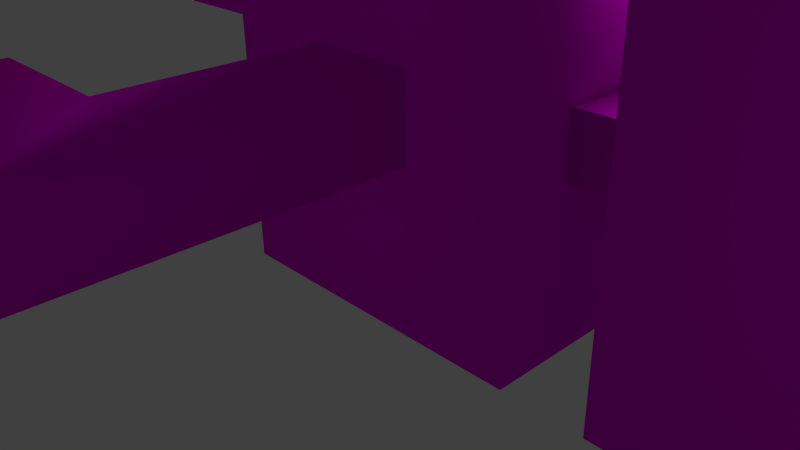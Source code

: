 # Source: 1_StartingArea.blend  (saved by Blender 2.74.0; exported with 4.5.12 LTS)
import bpy
from mathutils import Matrix  # noqa: F401  (used for matrix-valued properties, if any)

bpy.ops.wm.read_factory_settings(use_empty=True)
scene = bpy.context.scene
scene.name = 'Scene'

# ---- collections
col_collection_1 = bpy.data.collections.new('Collection 1'); scene.collection.children.link(col_collection_1)

# ---- images (referenced by path relative to the original .blend; pixels are not part of the script)
import os
ASSET_DIR = os.environ.get("B2B_ASSET_DIR", "")  # directory of the original .blend (textures are referenced by path, not embedded)
HERE = os.path.dirname(os.path.abspath(__file__))  # packed textures are extracted next to this script under _unpacked/

def load_image(name, relpath, width, height, colorspace="sRGB"):
    """Load a texture the original file referenced (path relative to the .blend, or extracted next to this script)."""
    p = next((c for c in (os.path.join(HERE, relpath), os.path.join(ASSET_DIR, relpath)) if relpath and os.path.exists(c)), "")
    if p:
        img = bpy.data.images.load(p, check_existing=True)
        img.name = name
    else:  # same state as the original file: an image datablock whose file is absent (Cycles renders it pink)
        img = bpy.data.images.new(name, width, height)
        img.source = "FILE"
        img.filepath = "//" + (relpath or name)
    img.colorspace_settings.name = colorspace
    return img
img_1_startingarea_storageroomsfloor_render_png = load_image('1_StartingArea_StorageRoomsFloor_Render.png', 'Rendered/1_StartingArea_StorageRoomsFloor_Render.png', 1024, 1024, 'sRGB')
img_1_startingarea_storagebay1walls_png = load_image('1_StartingArea_StorageBay1Walls.png', 'Rendered/1_StartingArea_StorageBay1Walls_Render.png', 1024, 1024, 'sRGB')
img_1_startingarea_storagebayshelf_render_png = load_image('1_StartingArea_StorageBayShelf_Render.png', 'Rendered/1_StartingArea_StorageBayShelf_Render.png', 1024, 1024, 'sRGB')
img_1_startingarea_storagebayceilingpart1_render_png = load_image('1_StartingArea_StorageBayCeilingPart1_Render.png', 'Rendered/1_StartingArea_StorageBayCeilingPart1_Render.png', 1024, 1024, 'sRGB')
img_1_startingarea_storagebay2_6walls_render_png = load_image('1_StartingArea_StorageBay2_6Walls_Render.png', 'Rendered/1_StartingArea_StorageBay2_6Walls_Render.png', 1024, 1024, 'sRGB')
img_1_startingarea_storagehallwayfloor_render_png = load_image('1_StartingArea_StorageHallwayFloor_Render.png', 'Rendered/1_StartingArea_StorageHallwayFloor_Render.png', 1024, 1024, 'sRGB')
img_1_startingarea_storagehallwaywalls_render_png = load_image('1_StartingArea_StorageHallwayWalls_Render.png', 'Rendered/1_StartingArea_StorageHallwayWalls_Render.png', 1024, 1024, 'sRGB')
img_1_startingarea_storagehallwayceiling_render_png = load_image('1_StartingArea_StorageHallwayCeiling_Render.png', 'Rendered/1_StartingArea_StorageHallwayCeiling_Render.png', 1024, 1024, 'sRGB')

# ---- materials (node trees are filled in below, after node groups)
mat_storagebayfloors = bpy.data.materials.new('StorageBayFloors')
mat_storagebayfloors.alpha_threshold = 0.0
mat_storagebayfloors.roughness = 0.5
mat_storagebay1walls = bpy.data.materials.new('StorageBay1Walls')
mat_storagebay1walls.alpha_threshold = 0.0
mat_storagebay1walls.roughness = 0.5
mat_storagebayshelf = bpy.data.materials.new('StorageBayShelf')
mat_storagebayshelf.alpha_threshold = 0.0
mat_storagebayshelf.roughness = 0.5
mat_storagebayceilingpart1 = bpy.data.materials.new('StorageBayCeilingPart1')
mat_storagebayceilingpart1.alpha_threshold = 0.0
mat_storagebayceilingpart1.roughness = 0.5
mat_storagebay2_6walls = bpy.data.materials.new('StorageBay2_6Walls')
mat_storagebay2_6walls.alpha_threshold = 0.0
mat_storagebay2_6walls.roughness = 0.5
mat_storagehallwayfloors = bpy.data.materials.new('StorageHallwayFloors')
mat_storagehallwayfloors.alpha_threshold = 0.0
mat_storagehallwayfloors.roughness = 0.5
mat_storagehallwaywalls = bpy.data.materials.new('StorageHallwayWalls')
mat_storagehallwaywalls.alpha_threshold = 0.0
mat_storagehallwaywalls.roughness = 0.5
mat_storagehallwayceiling = bpy.data.materials.new('StorageHallwayCeiling')
mat_storagehallwayceiling.alpha_threshold = 0.0
mat_storagehallwayceiling.roughness = 0.5
mat_storagehallwayceilingsides = bpy.data.materials.new('StorageHallwayCeilingSides')
mat_storagehallwayceilingsides.alpha_threshold = 0.0
mat_storagehallwayceilingsides.roughness = 0.5
mat_storagebaydoor1edges = bpy.data.materials.new('StorageBayDoor1Edges')
mat_storagebaydoor1edges.alpha_threshold = 0.0
mat_storagebaydoor1edges.roughness = 0.5
mat_storagebaydoor2edges = bpy.data.materials.new('StorageBayDoor2Edges')
mat_storagebaydoor2edges.alpha_threshold = 0.0
mat_storagebaydoor2edges.roughness = 0.5
mat_storagebaydoor3edges = bpy.data.materials.new('StorageBayDoor3Edges')
mat_storagebaydoor3edges.alpha_threshold = 0.0
mat_storagebaydoor3edges.roughness = 0.5
mat_storagebaydoor4edges = bpy.data.materials.new('StorageBayDoor4Edges')
mat_storagebaydoor4edges.alpha_threshold = 0.0
mat_storagebaydoor4edges.roughness = 0.5
mat_storagebaydoor5edges = bpy.data.materials.new('StorageBayDoor5Edges')
mat_storagebaydoor5edges.alpha_threshold = 0.0
mat_storagebaydoor5edges.roughness = 0.5
mat_storagebaydoor6edges = bpy.data.materials.new('StorageBayDoor6Edges')
mat_storagebaydoor6edges.alpha_threshold = 0.0
mat_storagebaydoor6edges.roughness = 0.5

# ---- material node trees
mat_storagebayfloors.use_nodes = True; mat_storagebayfloors.node_tree.nodes.clear()
_N = mat_storagebayfloors.node_tree.nodes; _L = mat_storagebayfloors.node_tree.links
n0 = _N.new('ShaderNodeOutputMaterial'); n0.name = 'Material Output'; n0.location = (300, 300)
n1 = _N.new('ShaderNodeTexImage'); n1.name = 'Image Texture'; n1.location = (-180, 300)
n1.width = 140
n1.image = img_1_startingarea_storageroomsfloor_render_png
n2 = _N.new('ShaderNodeBsdfDiffuse'); n2.name = 'Diffuse BSDF'; n2.location = (100, 300)
_L.new(n2.outputs[0], n0.inputs[0])
_L.new(n1.outputs[0], n2.inputs[0])
n0.is_active_output = True
mat_storagebay1walls.use_nodes = True; mat_storagebay1walls.node_tree.nodes.clear()
_N = mat_storagebay1walls.node_tree.nodes; _L = mat_storagebay1walls.node_tree.links
n0 = _N.new('ShaderNodeOutputMaterial'); n0.name = 'Material Output'; n0.location = (300, 300)
n1 = _N.new('ShaderNodeTexImage'); n1.name = 'Image Texture'; n1.location = (-180, 300)
n1.width = 140
n1.image = img_1_startingarea_storagebay1walls_png
n2 = _N.new('ShaderNodeBsdfDiffuse'); n2.name = 'Diffuse BSDF'; n2.location = (100, 300)
_L.new(n2.outputs[0], n0.inputs[0])
_L.new(n1.outputs[0], n2.inputs[0])
n0.is_active_output = True
mat_storagebayshelf.use_nodes = True; mat_storagebayshelf.node_tree.nodes.clear()
_N = mat_storagebayshelf.node_tree.nodes; _L = mat_storagebayshelf.node_tree.links
n0 = _N.new('ShaderNodeOutputMaterial'); n0.name = 'Material Output'; n0.location = (300, 300)
n1 = _N.new('ShaderNodeTexImage'); n1.name = 'Image Texture'; n1.location = (-180, 300)
n1.width = 140
n1.image = img_1_startingarea_storagebayshelf_render_png
n2 = _N.new('ShaderNodeBsdfDiffuse'); n2.name = 'Diffuse BSDF'; n2.location = (100, 300)
_L.new(n2.outputs[0], n0.inputs[0])
_L.new(n1.outputs[0], n2.inputs[0])
n0.is_active_output = True
mat_storagebayceilingpart1.use_nodes = True; mat_storagebayceilingpart1.node_tree.nodes.clear()
_N = mat_storagebayceilingpart1.node_tree.nodes; _L = mat_storagebayceilingpart1.node_tree.links
n0 = _N.new('ShaderNodeOutputMaterial'); n0.name = 'Material Output'; n0.location = (300, 300)
n1 = _N.new('ShaderNodeTexImage'); n1.name = 'Image Texture'; n1.location = (-180, 300)
n1.width = 140
n1.image = img_1_startingarea_storagebayceilingpart1_render_png
n2 = _N.new('ShaderNodeBsdfDiffuse'); n2.name = 'Diffuse BSDF'; n2.location = (100, 300)
_L.new(n2.outputs[0], n0.inputs[0])
_L.new(n1.outputs[0], n2.inputs[0])
n0.is_active_output = True
mat_storagebay2_6walls.use_nodes = True; mat_storagebay2_6walls.node_tree.nodes.clear()
_N = mat_storagebay2_6walls.node_tree.nodes; _L = mat_storagebay2_6walls.node_tree.links
n0 = _N.new('ShaderNodeOutputMaterial'); n0.name = 'Material Output'; n0.location = (300, 300)
n1 = _N.new('ShaderNodeTexImage'); n1.name = 'Image Texture'; n1.location = (-180, 300)
n1.width = 140
n1.image = img_1_startingarea_storagebay2_6walls_render_png
n2 = _N.new('ShaderNodeBsdfDiffuse'); n2.name = 'Diffuse BSDF'; n2.location = (100, 300)
_L.new(n2.outputs[0], n0.inputs[0])
_L.new(n1.outputs[0], n2.inputs[0])
n0.is_active_output = True
mat_storagehallwayfloors.use_nodes = True; mat_storagehallwayfloors.node_tree.nodes.clear()
_N = mat_storagehallwayfloors.node_tree.nodes; _L = mat_storagehallwayfloors.node_tree.links
n0 = _N.new('ShaderNodeOutputMaterial'); n0.name = 'Material Output'; n0.location = (300, 300)
n1 = _N.new('ShaderNodeTexImage'); n1.name = 'Image Texture'; n1.location = (-180, 300)
n1.width = 140
n1.image = img_1_startingarea_storagehallwayfloor_render_png
n2 = _N.new('ShaderNodeBsdfDiffuse'); n2.name = 'Diffuse BSDF'; n2.location = (100, 300)
_L.new(n2.outputs[0], n0.inputs[0])
_L.new(n1.outputs[0], n2.inputs[0])
n0.is_active_output = True
mat_storagehallwaywalls.use_nodes = True; mat_storagehallwaywalls.node_tree.nodes.clear()
_N = mat_storagehallwaywalls.node_tree.nodes; _L = mat_storagehallwaywalls.node_tree.links
n0 = _N.new('ShaderNodeOutputMaterial'); n0.name = 'Material Output'; n0.location = (300, 300)
n1 = _N.new('ShaderNodeTexImage'); n1.name = 'Image Texture'; n1.location = (-90, 300)
n1.width = 140
n1.image = img_1_startingarea_storagehallwaywalls_render_png
n2 = _N.new('ShaderNodeBsdfDiffuse'); n2.name = 'Diffuse BSDF'; n2.location = (100, 300)
_L.new(n2.outputs[0], n0.inputs[0])
_L.new(n1.outputs[0], n2.inputs[0])
n0.is_active_output = True
mat_storagehallwayceiling.use_nodes = True; mat_storagehallwayceiling.node_tree.nodes.clear()
_N = mat_storagehallwayceiling.node_tree.nodes; _L = mat_storagehallwayceiling.node_tree.links
n0 = _N.new('ShaderNodeOutputMaterial'); n0.name = 'Material Output'; n0.location = (300, 300)
n1 = _N.new('ShaderNodeTexImage'); n1.name = 'Image Texture'; n1.location = (-180, 300)
n1.width = 140
n1.image = img_1_startingarea_storagehallwayceiling_render_png
n2 = _N.new('ShaderNodeBsdfDiffuse'); n2.name = 'Diffuse BSDF'; n2.location = (100, 300)
_L.new(n2.outputs[0], n0.inputs[0])
_L.new(n1.outputs[0], n2.inputs[0])
n0.is_active_output = True
mat_storagehallwayceilingsides.use_nodes = True; mat_storagehallwayceilingsides.node_tree.nodes.clear()
_N = mat_storagehallwayceilingsides.node_tree.nodes; _L = mat_storagehallwayceilingsides.node_tree.links
n0 = _N.new('ShaderNodeOutputMaterial'); n0.name = 'Material Output'; n0.location = (300, 300)
n1 = _N.new('ShaderNodeEmission'); n1.name = 'Emission'; n1.location = (110, 300)
n1.inputs[0].default_value = (0.8, 0.0, 0.0, 1.0)
_L.new(n1.outputs[0], n0.inputs[0])
n0.is_active_output = True
mat_storagebaydoor1edges.use_nodes = True; mat_storagebaydoor1edges.node_tree.nodes.clear()
_N = mat_storagebaydoor1edges.node_tree.nodes; _L = mat_storagebaydoor1edges.node_tree.links
n0 = _N.new('ShaderNodeOutputMaterial'); n0.name = 'Material Output'; n0.location = (300, 300)
n1 = _N.new('ShaderNodeEmission'); n1.name = 'Emission'; n1.location = (110, 300)
n1.inputs[0].default_value = (0.8, 0.0, 0.0, 1.0)
_L.new(n1.outputs[0], n0.inputs[0])
n0.is_active_output = True
mat_storagebaydoor2edges.use_nodes = True; mat_storagebaydoor2edges.node_tree.nodes.clear()
_N = mat_storagebaydoor2edges.node_tree.nodes; _L = mat_storagebaydoor2edges.node_tree.links
n0 = _N.new('ShaderNodeOutputMaterial'); n0.name = 'Material Output'; n0.location = (300, 300)
n1 = _N.new('ShaderNodeEmission'); n1.name = 'Emission'; n1.location = (110, 300)
n1.inputs[0].default_value = (0.8, 0.0, 0.0, 1.0)
_L.new(n1.outputs[0], n0.inputs[0])
n0.is_active_output = True
mat_storagebaydoor3edges.use_nodes = True; mat_storagebaydoor3edges.node_tree.nodes.clear()
_N = mat_storagebaydoor3edges.node_tree.nodes; _L = mat_storagebaydoor3edges.node_tree.links
n0 = _N.new('ShaderNodeOutputMaterial'); n0.name = 'Material Output'; n0.location = (300, 300)
n1 = _N.new('ShaderNodeEmission'); n1.name = 'Emission'; n1.location = (110, 300)
n1.inputs[0].default_value = (0.8, 0.0, 0.0, 1.0)
_L.new(n1.outputs[0], n0.inputs[0])
n0.is_active_output = True
mat_storagebaydoor4edges.use_nodes = True; mat_storagebaydoor4edges.node_tree.nodes.clear()
_N = mat_storagebaydoor4edges.node_tree.nodes; _L = mat_storagebaydoor4edges.node_tree.links
n0 = _N.new('ShaderNodeOutputMaterial'); n0.name = 'Material Output'; n0.location = (300, 300)
n1 = _N.new('ShaderNodeEmission'); n1.name = 'Emission'; n1.location = (110, 300)
n1.inputs[0].default_value = (0.8, 0.0, 0.0, 1.0)
_L.new(n1.outputs[0], n0.inputs[0])
n0.is_active_output = True
mat_storagebaydoor5edges.use_nodes = True; mat_storagebaydoor5edges.node_tree.nodes.clear()
_N = mat_storagebaydoor5edges.node_tree.nodes; _L = mat_storagebaydoor5edges.node_tree.links
n0 = _N.new('ShaderNodeOutputMaterial'); n0.name = 'Material Output'; n0.location = (300, 300)
n1 = _N.new('ShaderNodeEmission'); n1.name = 'Emission'; n1.location = (110, 300)
n1.inputs[0].default_value = (0.8, 0.0, 0.0, 1.0)
_L.new(n1.outputs[0], n0.inputs[0])
n0.is_active_output = True
mat_storagebaydoor6edges.use_nodes = True; mat_storagebaydoor6edges.node_tree.nodes.clear()
_N = mat_storagebaydoor6edges.node_tree.nodes; _L = mat_storagebaydoor6edges.node_tree.links
n0 = _N.new('ShaderNodeOutputMaterial'); n0.name = 'Material Output'; n0.location = (300, 300)
n1 = _N.new('ShaderNodeEmission'); n1.name = 'Emission'; n1.location = (110, 300)
n1.inputs[0].default_value = (0.8, 0.0, 0.0, 1.0)
_L.new(n1.outputs[0], n0.inputs[0])
n0.is_active_output = True

# ---- world
world_world = bpy.data.worlds.new('World'); scene.world = world_world
world_world.color = (0.05088, 0.05088, 0.05088)
world_world.use_sun_shadow = False
world_world.sun_shadow_jitter_overblur = 0.0
world_world.cycles.sampling_method = 'MANUAL'
world_world.cycles.sample_map_resolution = 256

# ---- cameras
cam_camera = bpy.data.cameras.new('Camera')
cam_camera.clip_end = 100.0
cam_camera.lens = 35.0
cam_camera.sensor_width = 32.0
cam_camera.sensor_height = 18.0
cam_camera.ortho_scale = 7.314
cam_camera.dof.focus_distance = 0.0

# ---- lights
light_lamp = bpy.data.lights.new('Lamp', 'POINT')
light_lamp.transmission_factor = 0.0
light_lamp.cutoff_distance = 30.0
light_lamp.energy = 100.0
light_lamp.shadow_buffer_clip_start = 1.001
light_lamp.shadow_soft_size = 0.1
light_lamp.shadow_maximum_resolution = 0.006
light_lamp.use_absolute_resolution = True
light_lamp.cycles.use_multiple_importance_sampling = False

# ---- meshes
me_plane_008 = bpy.data.meshes.new('Plane.008')
me_plane_008.from_pydata([(9.0, 6.0, 0.0), (13.0, 6.0, 0.0), (13.0, 6.0, 4.0), (9.0, 6.0, 4.0), (12.98, 6.0, 4.1), (9.02, 6.0, 4.1), (12.85, 6.0, 4.283), (9.146, 6.0, 4.283), (12.59, 6.0, 4.58), (9.415, 6.0, 4.58), (11.99, 6.0, 5.003), (10.01, 6.0, 5.003), (9.02, 6.25, 4.1), (12.98, 6.25, 4.1), (9.146, 6.25, 4.283), (12.85, 6.25, 4.283), (9.415, 6.25, 4.58), (12.59, 6.25, 4.58), (10.01, 6.25, 5.003), (11.99, 6.25, 5.003), (9.267, 6.25, 0.3918), (9.764, 6.25, 0.1607), (10.49, 6.25, 0.1948), (10.65, 6.25, 0.6071), (9.267, 6.0, 0.3918), (9.764, 6.0, 0.1607), (10.49, 6.0, 0.1948), (10.65, 6.0, 0.6071), (9.0, 6.25, 4.0), (13.0, 6.25, 4.0), (9.0, 6.25, 0.0), (13.0, 6.25, 0.0), (11.22, 6.0, 0.5401), (10.33, 6.0, 1.189), (9.388, 6.0, 0.8963), (11.22, 6.25, 0.5401), (10.33, 6.25, 1.189), (9.388, 6.25, 0.8963)], [], [(31, 30, 20, 21, 22, 23), (29, 31, 23, 35, 36, 37, 20, 30, 28, 12, 14, 16, 18, 19, 17, 15, 13), (1, 27, 26, 25, 24, 0), (2, 4, 6, 8, 10, 11, 9, 7, 5, 3, 0, 24, 34, 33, 32, 27, 1), (4, 2, 29, 13), (25, 26, 22, 21), (33, 34, 37, 36), (0, 3, 28, 30), (1, 0, 30, 31), (11, 10, 19, 18), (27, 32, 35, 23), (9, 11, 18, 16), (7, 9, 16, 14), (5, 7, 14, 12), (26, 27, 23, 22), (34, 24, 20, 37), (3, 5, 12, 28), (24, 25, 21, 20), (32, 33, 36, 35), (2, 1, 31, 29), (10, 8, 17, 19), (8, 6, 15, 17), (6, 4, 13, 15)])
me_plane_008.use_remesh_preserve_volume = False
me_plane_008.use_remesh_preserve_attributes = False
me_plane_008.use_mirror_vertex_groups = False
me_plane_008.update()
me_plane_006 = bpy.data.meshes.new('Plane.006')
me_plane_006.from_pydata([(13.04, 16.98, 0.0), (9.036, 16.98, 0.0), (9.036, 16.98, 4.0), (13.04, 16.98, 4.0), (9.056, 16.98, 4.1), (13.02, 16.98, 4.1), (9.182, 16.98, 4.283), (12.89, 16.98, 4.283), (9.451, 16.98, 4.58), (12.62, 16.98, 4.58), (10.05, 16.98, 5.0), (12.02, 16.98, 5.0), (10.71, 16.98, 5.0), (11.36, 16.98, 5.0), (13.04, 16.73, 0.0), (9.036, 16.73, 0.0), (9.036, 16.73, 4.0), (13.04, 16.73, 4.0), (9.056, 16.73, 4.1), (13.02, 16.73, 4.1), (9.182, 16.73, 4.283), (12.89, 16.73, 4.283), (9.451, 16.73, 4.58), (12.62, 16.73, 4.58), (10.05, 16.73, 5.0), (12.02, 16.73, 5.0), (10.71, 16.73, 5.0), (11.36, 16.73, 5.0)], [], [(2, 4, 6, 8, 10, 12, 13, 11, 9, 7, 5, 3, 0, 1), (16, 15, 14, 17, 19, 21, 23, 25, 27, 26, 24, 22, 20, 18), (11, 13, 27, 25), (12, 10, 24, 26), (13, 12, 26, 27), (10, 8, 22, 24), (9, 11, 25, 23), (8, 6, 20, 22), (7, 9, 23, 21), (6, 4, 18, 20), (5, 7, 21, 19), (4, 2, 16, 18), (3, 5, 19, 17), (0, 3, 17, 14), (2, 1, 15, 16), (1, 0, 14, 15)])
me_plane_006.use_remesh_preserve_volume = False
me_plane_006.use_remesh_preserve_attributes = False
me_plane_006.use_mirror_vertex_groups = False
me_plane_006.update()
me_plane_005 = bpy.data.meshes.new('Plane.005')
me_plane_005.from_pydata([(8.036, 16.98, 0.0), (4.036, 16.98, 0.0), (4.036, 16.98, 4.0), (8.036, 16.98, 4.0), (4.056, 16.98, 4.1), (8.016, 16.98, 4.1), (4.182, 16.98, 4.283), (7.89, 16.98, 4.283), (4.451, 16.98, 4.58), (7.621, 16.98, 4.58), (5.05, 16.98, 5.0), (7.022, 16.98, 5.002), (8.036, 16.73, 0.0), (4.036, 16.73, 0.0), (4.036, 16.73, 4.0), (8.036, 16.73, 4.0), (4.056, 16.73, 4.1), (8.016, 16.73, 4.1), (4.182, 16.73, 4.283), (7.89, 16.73, 4.283), (4.451, 16.73, 4.58), (7.621, 16.73, 4.58), (5.05, 16.73, 5.0), (7.022, 16.73, 5.002)], [], [(2, 4, 6, 8, 10, 11, 9, 7, 5, 3, 0, 1), (14, 13, 12, 15, 17, 19, 21, 23, 22, 20, 18, 16), (11, 10, 22, 23), (10, 8, 20, 22), (9, 11, 23, 21), (8, 6, 18, 20), (7, 9, 21, 19), (6, 4, 16, 18), (5, 7, 19, 17), (4, 2, 14, 16), (3, 5, 17, 15), (0, 3, 15, 12), (2, 1, 13, 14), (1, 0, 12, 13)])
me_plane_005.use_remesh_preserve_volume = False
me_plane_005.use_remesh_preserve_attributes = False
me_plane_005.use_mirror_vertex_groups = False
me_plane_005.update()
me_plane_004 = bpy.data.meshes.new('Plane.004')
me_plane_004.from_pydata([(3.036, 16.98, 0.0), (-0.9638, 16.98, 0.0), (-0.9638, 16.98, 4.0), (3.036, 16.98, 4.0), (-0.9438, 16.98, 4.1), (3.016, 16.98, 4.1), (-0.8181, 16.98, 4.283), (2.89, 16.98, 4.283), (-0.5491, 16.98, 4.58), (2.621, 16.98, 4.58), (0.04995, 16.98, 5.0), (2.022, 16.98, 5.0), (3.036, 16.73, 0.0), (-0.9638, 16.73, 0.0), (-0.9638, 16.73, 4.0), (3.036, 16.73, 4.0), (-0.9438, 16.73, 4.1), (3.016, 16.73, 4.1), (-0.8181, 16.73, 4.283), (2.89, 16.73, 4.283), (-0.5491, 16.73, 4.58), (2.621, 16.73, 4.58), (0.04995, 16.73, 5.0), (2.022, 16.73, 5.0)], [], [(2, 4, 6, 8, 10, 11, 9, 7, 5, 3, 0, 1), (14, 13, 12, 15, 17, 19, 21, 23, 22, 20, 18, 16), (11, 10, 22, 23), (10, 8, 20, 22), (9, 11, 23, 21), (8, 6, 18, 20), (7, 9, 21, 19), (6, 4, 16, 18), (5, 7, 19, 17), (4, 2, 14, 16), (3, 5, 17, 15), (0, 3, 15, 12), (2, 1, 13, 14), (1, 0, 12, 13)])
me_plane_004.use_remesh_preserve_volume = False
me_plane_004.use_remesh_preserve_attributes = False
me_plane_004.use_mirror_vertex_groups = False
me_plane_004.update()
me_plane_002 = bpy.data.meshes.new('Plane.002')
me_plane_002.from_pydata([(4.0, 6.0, 0.0), (8.0, 6.0, 0.0), (8.0, 6.0, 4.0), (4.0, 6.0, 4.0), (7.98, 6.0, 4.1), (4.02, 6.0, 4.1), (7.854, 6.0, 4.283), (4.146, 6.0, 4.283), (7.585, 6.0, 4.58), (4.415, 6.0, 4.58), (6.986, 6.0, 5.003), (5.014, 6.0, 5.003), (4.0, 6.25, 0.0), (8.0, 6.25, 0.0), (8.0, 6.25, 4.0), (4.0, 6.25, 4.0), (7.98, 6.25, 4.1), (4.02, 6.25, 4.1), (7.854, 6.25, 4.283), (4.146, 6.25, 4.283), (7.585, 6.25, 4.58), (4.415, 6.25, 4.58), (6.986, 6.25, 5.003), (5.014, 6.25, 5.003)], [], [(2, 4, 6, 8, 10, 11, 9, 7, 5, 3, 0, 1), (14, 13, 12, 15, 17, 19, 21, 23, 22, 20, 18, 16), (11, 10, 22, 23), (10, 8, 20, 22), (9, 11, 23, 21), (8, 6, 18, 20), (7, 9, 21, 19), (6, 4, 16, 18), (5, 7, 19, 17), (4, 2, 14, 16), (3, 5, 17, 15), (0, 3, 15, 12), (2, 1, 13, 14), (1, 0, 12, 13)])
me_plane_002.use_remesh_preserve_volume = False
me_plane_002.use_remesh_preserve_attributes = False
me_plane_002.use_mirror_vertex_groups = False
me_plane_002.update()
me_plane_000 = bpy.data.meshes.new('Plane.000')
me_plane_000.from_pydata([(-1.0, 6.0, 0.0), (3.0, 6.0, 0.0), (3.0, 6.0, 4.0), (-1.0, 6.0, 4.0), (2.98, 6.0, 4.1), (-0.98, 6.0, 4.1), (2.854, 6.0, 4.283), (-0.8542, 6.0, 4.283), (2.585, 6.0, 4.58), (-0.5853, 6.0, 4.58), (1.986, 6.0, 5.003), (0.01378, 6.0, 5.003), (-1.0, 6.25, 0.0), (3.0, 6.25, 0.0), (3.0, 6.25, 4.0), (-1.0, 6.25, 4.0), (2.98, 6.25, 4.1), (-0.98, 6.25, 4.1), (2.854, 6.25, 4.283), (-0.8542, 6.25, 4.283), (2.585, 6.25, 4.58), (-0.5853, 6.25, 4.58), (1.986, 6.25, 5.003), (0.01378, 6.25, 5.003)], [], [(2, 4, 6, 8, 10, 11, 9, 7, 5, 3, 0, 1), (14, 13, 12, 15, 17, 19, 21, 23, 22, 20, 18, 16), (11, 10, 22, 23), (10, 8, 20, 22), (9, 11, 23, 21), (8, 6, 18, 20), (7, 9, 21, 19), (6, 4, 16, 18), (5, 7, 19, 17), (4, 2, 14, 16), (3, 5, 17, 15), (0, 3, 15, 12), (2, 1, 13, 14), (1, 0, 12, 13)])
me_plane_000.use_remesh_preserve_volume = False
me_plane_000.use_remesh_preserve_attributes = False
me_plane_000.use_mirror_vertex_groups = False
me_plane_000.update()
me_plane_001 = bpy.data.meshes.new('Plane.001')
me_plane_001.from_pydata([(15.6, 7.49, 7.0), (16.0, 7.89, 7.0), (15.75, 7.52, 7.0), (15.88, 7.607, 7.0), (15.97, 7.737, 7.0), (16.0, 15.11, 7.0), (15.6, 15.51, 7.0), (15.97, 15.26, 7.0), (15.88, 15.39, 7.0), (15.75, 15.48, 7.0), (14.0, 7.89, 7.0), (14.4, 7.49, 7.0), (14.03, 7.737, 7.0), (14.12, 7.607, 7.0), (14.25, 7.52, 7.0), (14.4, 15.51, 7.0), (14.0, 15.11, 7.0), (14.25, 15.48, 7.0), (14.12, 15.39, 7.0), (14.03, 15.26, 7.0), (16.0, 7.89, 20.0), (15.6, 7.49, 19.6), (16.0, 7.49, 20.4), (15.97, 7.737, 19.91), (15.88, 7.607, 19.8), (15.75, 7.52, 19.69), (15.7, 7.49, 19.8), (15.8, 7.49, 20.0), (15.9, 7.49, 20.2), (16.0, 15.51, 20.4), (15.6, 15.51, 19.6), (16.0, 15.11, 20.0), (16.0, 15.51, 20.2), (16.0, 15.51, 20.0), (15.7, 15.51, 19.8), (15.75, 15.48, 19.69), (15.88, 15.39, 19.8), (15.97, 15.26, 19.91), (14.0, 7.89, 19.6), (14.0, 7.89, 20.4), (14.4, 7.49, 20.4), (14.4, 7.49, 19.6), (14.0, 7.89, 19.8), (14.0, 7.89, 20.0), (14.03, 7.737, 19.6), (14.04, 7.725, 19.8), (14.04, 7.723, 20.0), (14.12, 7.607, 20.0), (14.03, 7.737, 20.4), (14.12, 7.607, 20.4), (14.0, 7.89, 20.2), (14.04, 7.725, 20.2), (14.12, 7.607, 20.2), (14.4, 7.49, 20.2), (14.4, 7.49, 20.0), (14.25, 7.52, 20.4), (14.24, 7.525, 20.2), (14.23, 7.526, 20.0), (14.25, 7.52, 19.6), (14.12, 7.607, 19.6), (14.4, 7.49, 19.8), (14.24, 7.525, 19.8), (14.12, 7.607, 19.8), (14.4, 15.51, 20.4), (14.0, 15.11, 20.4), (14.0, 15.11, 19.6), (14.4, 15.51, 19.6), (14.25, 15.48, 20.4), (14.12, 15.39, 20.4), (14.4, 15.51, 20.2), (14.24, 15.47, 20.2), (14.12, 15.39, 20.2), (14.12, 15.39, 20.0), (14.0, 15.11, 20.2), (14.0, 15.11, 20.0), (14.03, 15.26, 20.4), (14.04, 15.27, 20.2), (14.04, 15.28, 20.0), (14.03, 15.26, 19.6), (14.12, 15.39, 19.6), (14.0, 15.11, 19.8), (14.04, 15.27, 19.8), (14.12, 15.39, 19.8), (14.4, 15.51, 19.8), (14.4, 15.51, 20.0), (14.25, 15.48, 19.6), (14.24, 15.47, 19.8), (14.23, 15.47, 20.0), (16.0, 7.49, 23.6), (16.0, 7.89, 24.0), (16.0, 7.52, 23.75), (16.0, 7.607, 23.88), (16.0, 7.737, 23.97), (16.0, 15.11, 24.0), (16.0, 15.51, 23.6), (16.0, 15.26, 23.97), (16.0, 15.39, 23.88), (16.0, 15.48, 23.75), (14.4, 7.49, 23.6), (14.0, 7.89, 23.6), (14.4, 7.89, 24.0), (14.25, 7.52, 23.6), (14.12, 7.607, 23.6), (14.4, 7.52, 23.75), (14.24, 7.551, 23.76), (14.11, 7.604, 23.76), (14.15, 7.637, 23.85), (14.03, 7.89, 23.75), (14.12, 7.89, 23.88), (14.03, 7.737, 23.6), (14.06, 7.729, 23.76), (14.11, 7.726, 23.89), (14.4, 7.737, 23.97), (14.4, 7.607, 23.88), (14.25, 7.89, 23.97), (14.24, 7.729, 23.94), (14.24, 7.604, 23.89), (14.4, 15.11, 24.0), (14.0, 15.11, 23.6), (14.4, 15.51, 23.6), (14.25, 15.11, 23.97), (14.12, 15.11, 23.88), (14.4, 15.26, 23.97), (14.24, 15.27, 23.94), (14.11, 15.27, 23.89), (14.15, 15.36, 23.85), (14.03, 15.26, 23.6), (14.12, 15.39, 23.6), (14.03, 15.11, 23.75), (14.06, 15.27, 23.76), (14.11, 15.4, 23.76), (14.4, 15.48, 23.75), (14.4, 15.39, 23.88), (14.25, 15.48, 23.6), (14.24, 15.45, 23.76), (14.24, 15.4, 23.89), (-1.0, 6.5, 0.0), (-1.0, 16.5, 0.0), (-15.01, 6.5, 6.01), (-16.0, 7.49, 6.01), (-15.01, 7.49, 7.0), (-15.2, 6.519, 6.01), (-15.39, 6.575, 6.01), (-15.56, 6.667, 6.01), (-15.71, 6.79, 6.01), (-15.01, 6.519, 6.203), (-15.21, 6.57, 6.204), (-15.39, 6.616, 6.208), (-15.56, 6.69, 6.211), (-15.7, 6.796, 6.212), (-15.01, 6.575, 6.389), (-15.21, 6.623, 6.391), (-15.4, 6.665, 6.395), (-15.56, 6.724, 6.395), (-15.69, 6.812, 6.393), (-15.01, 6.667, 6.56), (-15.21, 6.696, 6.561), (-15.39, 6.725, 6.558), (-15.54, 6.771, 6.544), (-15.66, 6.843, 6.535), (-15.62, 6.882, 6.618), (-15.98, 7.49, 6.203), (-15.92, 7.49, 6.389), (-15.83, 7.49, 6.56), (-15.71, 7.49, 6.71), (-15.98, 7.297, 6.01), (-15.93, 7.296, 6.207), (-15.88, 7.292, 6.394), (-15.81, 7.289, 6.563), (-15.7, 7.288, 6.703), (-15.92, 7.111, 6.01), (-15.88, 7.109, 6.209), (-15.84, 7.105, 6.396), (-15.78, 7.105, 6.558), (-15.69, 7.107, 6.687), (-15.83, 6.94, 6.01), (-15.8, 6.939, 6.211), (-15.77, 6.942, 6.395), (-15.73, 6.956, 6.544), (-15.66, 6.965, 6.657), (-15.01, 7.297, 6.981), (-15.01, 7.111, 6.925), (-15.01, 6.94, 6.833), (-15.01, 6.79, 6.71), (-15.2, 7.49, 6.981), (-15.2, 7.293, 6.93), (-15.21, 7.106, 6.884), (-15.21, 6.937, 6.81), (-15.21, 6.797, 6.704), (-15.39, 7.49, 6.925), (-15.39, 7.291, 6.877), (-15.39, 7.104, 6.835), (-15.39, 6.942, 6.776), (-15.39, 6.813, 6.688), (-15.56, 7.49, 6.833), (-15.56, 7.289, 6.804), (-15.56, 7.105, 6.775), (-15.54, 6.956, 6.729), (-15.53, 6.843, 6.657), (-15.01, 15.51, 7.0), (-16.0, 15.51, 6.01), (-15.01, 16.5, 6.01), (-15.2, 15.51, 6.981), (-15.39, 15.51, 6.925), (-15.56, 15.51, 6.833), (-15.71, 15.51, 6.71), (-15.01, 15.7, 6.981), (-15.21, 15.7, 6.93), (-15.39, 15.71, 6.884), (-15.56, 15.71, 6.81), (-15.7, 15.71, 6.704), (-15.01, 15.89, 6.925), (-15.21, 15.89, 6.877), (-15.4, 15.89, 6.835), (-15.56, 15.89, 6.776), (-15.69, 15.89, 6.688), (-15.01, 16.06, 6.833), (-15.21, 16.06, 6.804), (-15.39, 16.06, 6.775), (-15.54, 16.04, 6.729), (-15.66, 16.03, 6.657), (-15.62, 16.12, 6.618), (-15.98, 15.7, 6.01), (-15.92, 15.89, 6.01), (-15.83, 16.06, 6.01), (-15.71, 16.21, 6.01), (-15.98, 15.51, 6.203), (-15.93, 15.71, 6.204), (-15.88, 15.89, 6.208), (-15.81, 16.06, 6.211), (-15.7, 16.2, 6.212), (-15.92, 15.51, 6.389), (-15.88, 15.71, 6.391), (-15.84, 15.9, 6.395), (-15.78, 16.06, 6.395), (-15.69, 16.19, 6.393), (-15.83, 15.51, 6.56), (-15.8, 15.71, 6.561), (-15.77, 15.89, 6.558), (-15.73, 16.04, 6.544), (-15.66, 16.16, 6.535), (-15.01, 16.48, 6.203), (-15.01, 16.42, 6.389), (-15.01, 16.33, 6.56), (-15.01, 16.21, 6.71), (-15.2, 16.48, 6.01), (-15.2, 16.43, 6.207), (-15.21, 16.38, 6.394), (-15.21, 16.31, 6.563), (-15.21, 16.2, 6.703), (-15.39, 16.42, 6.01), (-15.39, 16.38, 6.209), (-15.39, 16.34, 6.396), (-15.39, 16.28, 6.558), (-15.39, 16.19, 6.687), (-15.56, 16.33, 6.01), (-15.56, 16.3, 6.211), (-15.56, 16.27, 6.395), (-15.54, 16.23, 6.544), (-15.53, 16.16, 6.657), (-1.0, 6.5, 6.01), (-1.0, 7.49, 7.0), (-1.0, 6.519, 6.203), (-1.0, 6.575, 6.389), (-1.0, 6.667, 6.56), (-1.0, 6.79, 6.71), (-1.0, 6.94, 6.833), (-1.0, 7.111, 6.925), (-1.0, 7.297, 6.981), (-1.0, 15.51, 7.0), (-1.0, 16.5, 6.01), (-1.0, 15.7, 6.981), (-1.0, 15.89, 6.925), (-1.0, 16.06, 6.833), (-1.0, 16.21, 6.71), (-1.0, 16.33, 6.56), (-1.0, 16.42, 6.389), (-1.0, 16.48, 6.203), (-16.0, 7.49, 0.0), (-15.01, 6.5, 0.0), (-15.98, 7.297, 0.0), (-15.92, 7.111, 0.0), (-15.83, 6.94, 0.0), (-15.71, 6.79, 0.0), (-15.56, 6.667, 0.0), (-15.39, 6.575, 0.0), (-15.2, 6.519, 0.0), (-15.01, 16.5, 0.0), (-16.0, 15.51, 0.0), (-15.2, 16.48, 0.0), (-15.39, 16.42, 0.0), (-15.56, 16.33, 0.0), (-15.71, 16.21, 0.0), (-15.83, 16.06, 0.0), (-15.92, 15.89, 0.0), (-15.98, 15.7, 0.0), (-1.0, -1.0, 0.0), (3.0, -1.0, 0.0), (-1.0, 6.0, 0.0), (3.0, 6.0, 0.0), (-1.0, -1.0, 2.0), (3.0, -1.0, 2.0), (0.3333, -1.0, 2.0), (1.667, -1.0, 2.0), (3.0, -1.0, 3.0), (1.667, -1.0, 3.0), (-1.0, -1.0, 3.0), (0.3333, -1.0, 3.0), (3.0, -1.0, 4.0), (-1.0, -1.0, 4.0), (3.0, 6.0, 4.0), (-1.0, 6.0, 4.0), (3.0, -0.1869, 2.0), (3.0, 4.6, 2.0), (3.0, 4.6, 2.75), (3.0, -0.1869, 2.75), (3.5, -0.1869, 2.0), (3.5, 4.6, 2.0), (3.5, 4.6, 2.75), (3.5, -0.1869, 2.75), (0.3333, -3.5, 2.0), (1.667, -5.0, 2.0), (1.667, -5.0, 3.0), (0.3333, -3.5, 3.0), (0.3333, -5.0, 2.0), (0.3333, -5.0, 3.0), (-1.419, -3.5, 2.0), (-1.419, -3.5, 3.0), (-1.419, -5.0, 2.0), (-1.419, -5.0, 3.0), (2.986, -0.9859, 4.1), (-0.9859, -0.9859, 4.1), (2.98, 6.0, 4.1), (-0.98, 6.0, 4.1), (2.898, -0.8978, 4.279), (-0.8981, -0.8978, 4.279), (2.854, 6.0, 4.283), (-0.8542, 6.0, 4.283), (2.585, -0.5871, 4.576), (-0.5853, -0.5871, 4.576), (2.585, 6.0, 4.58), (-0.5853, 6.0, 4.58), (1.986, -0.003706, 4.999), (0.01378, -0.003706, 4.999), (1.986, 6.0, 5.003), (0.01378, 6.0, 5.003), (1.329, -0.003706, 4.999), (0.6713, -0.003706, 4.999), (1.329, 6.0, 4.999), (0.6713, 6.0, 4.999), (1.986, -0.003706, 4.589), (1.986, 6.0, 4.593), (1.329, -0.003706, 4.589), (1.329, 6.0, 4.589), (0.01378, -0.003706, 4.589), (0.01378, 6.0, 4.593), (0.6713, -0.003706, 4.589), (0.6713, 6.0, 4.589), (-1.0, 6.5, 4.0), (3.0, 6.5, 0.0), (3.0, 6.5, 4.0), (2.98, 6.5, 4.1), (-0.98, 6.5, 4.1), (2.854, 6.5, 4.283), (-0.8542, 6.5, 4.283), (2.585, 6.5, 4.58), (-0.5853, 6.5, 4.58), (1.986, 6.5, 5.0), (0.01378, 6.5, 5.0), (-0.9638, 16.48, 4.0), (3.036, 23.98, 0.0), (-0.9638, 23.98, 0.0), (3.036, 16.98, 0.0), (-0.9638, 16.98, 0.0), (-0.9638, 23.98, 4.0), (3.036, 23.98, 4.0), (-0.9638, 16.98, 4.0), (3.036, 16.98, 4.0), (-0.9638, 23.17, 2.0), (-0.9638, 18.38, 2.0), (-0.9638, 18.38, 2.75), (-0.9638, 23.17, 2.75), (-1.464, 23.17, 2.0), (-1.464, 18.38, 2.0), (-1.464, 18.38, 2.75), (-1.464, 23.17, 2.75), (-0.9497, 23.97, 4.1), (3.022, 23.97, 4.1), (-0.9438, 16.98, 4.1), (3.016, 16.98, 4.1), (-0.8619, 23.88, 4.279), (2.934, 23.88, 4.279), (-0.8181, 16.98, 4.283), (2.89, 16.98, 4.283), (-0.5491, 23.57, 4.576), (2.621, 23.57, 4.576), (-0.5491, 16.98, 4.58), (2.621, 16.98, 4.58), (0.04994, 22.98, 5.0), (2.022, 22.98, 5.0), (0.04995, 16.98, 5.0), (2.022, 16.98, 5.0), (0.7074, 22.98, 5.0), (1.365, 22.98, 5.0), (0.7074, 16.98, 5.0), (1.365, 16.98, 5.0), (0.04994, 22.98, 4.589), (0.04995, 16.98, 4.593), (0.7074, 22.98, 4.589), (0.7074, 16.98, 4.589), (2.022, 22.98, 4.589), (2.022, 16.98, 4.593), (1.365, 22.98, 4.589), (1.365, 16.98, 4.589), (3.036, 16.48, 0.0), (16.0, 6.5, 6.01), (3.036, 16.48, 4.0), (-0.9438, 16.48, 4.1), (3.016, 16.48, 4.1), (-0.8181, 16.48, 4.283), (2.89, 16.48, 4.283), (-0.5491, 16.48, 4.58), (2.621, 16.48, 4.58), (0.04995, 16.48, 5.0), (2.022, 16.48, 5.0), (4.0, 16.5, 0.0), (8.036, 23.98, 0.0), (4.036, 23.98, 0.0), (8.036, 16.98, 0.0), (4.036, 16.98, 0.0), (4.036, 23.98, 4.0), (8.036, 23.98, 4.0), (4.036, 16.98, 4.0), (8.036, 16.98, 4.0), (4.036, 23.17, 2.0), (4.036, 18.38, 2.0), (4.036, 18.38, 2.75), (4.036, 23.17, 2.75), (3.536, 23.17, 2.0), (3.536, 18.38, 2.0), (3.536, 18.38, 2.75), (3.536, 23.17, 2.75), (4.05, 23.97, 4.1), (8.022, 23.97, 4.1), (4.056, 16.98, 4.1), (8.016, 16.98, 4.1), (4.138, 23.88, 4.279), (7.934, 23.88, 4.279), (4.182, 16.98, 4.283), (7.89, 16.98, 4.283), (4.451, 23.57, 4.576), (7.621, 23.57, 4.576), (4.451, 16.98, 4.58), (7.621, 16.98, 4.58), (5.05, 22.98, 5.0), (7.022, 22.98, 5.0), (5.05, 16.98, 5.0), (7.022, 16.98, 5.002), (5.707, 22.98, 5.0), (6.365, 22.98, 5.0), (5.707, 16.98, 5.0), (6.365, 16.98, 5.0), (5.05, 22.98, 4.589), (5.05, 16.98, 4.593), (5.707, 22.98, 4.589), (5.707, 16.98, 4.589), (7.022, 22.98, 4.589), (7.022, 16.98, 4.593), (6.365, 22.98, 4.589), (6.365, 16.98, 4.589), (8.036, 16.48, 0.0), (4.036, 16.48, 4.0), (8.036, 16.48, 4.0), (4.056, 16.48, 4.1), (8.016, 16.48, 4.1), (4.182, 16.48, 4.283), (7.89, 16.48, 4.283), (4.451, 16.48, 4.58), (7.621, 16.48, 4.58), (5.05, 16.48, 5.0), (7.022, 16.48, 5.0), (9.0, 16.5, 0.0), (13.04, 23.98, 0.0), (9.036, 23.98, 0.0), (13.04, 16.98, 0.0), (9.036, 16.98, 0.0), (9.036, 23.98, 4.0), (13.04, 23.98, 4.0), (9.036, 16.98, 4.0), (13.04, 16.98, 4.0), (9.036, 23.17, 2.0), (9.036, 18.38, 2.0), (9.036, 18.38, 2.75), (9.036, 23.17, 2.75), (8.536, 23.17, 2.0), (8.536, 18.38, 2.0), (8.536, 18.38, 2.75), (8.536, 23.17, 2.75), (9.05, 23.97, 4.1), (13.02, 23.97, 4.1), (9.056, 16.98, 4.1), (13.02, 16.98, 4.1), (9.138, 23.88, 4.279), (12.93, 23.88, 4.279), (9.182, 16.98, 4.283), (12.89, 16.98, 4.283), (9.451, 23.57, 4.576), (12.62, 23.57, 4.576), (9.451, 16.98, 4.58), (12.62, 16.98, 4.58), (10.05, 22.98, 5.0), (12.02, 22.98, 5.0), (10.05, 16.98, 5.0), (12.02, 16.98, 5.0), (10.71, 22.98, 5.0), (11.36, 22.98, 5.0), (10.71, 16.98, 5.0), (11.36, 16.98, 5.0), (10.05, 22.98, 4.589), (10.05, 16.98, 4.593), (10.71, 22.98, 4.589), (10.71, 16.98, 4.589), (12.02, 22.98, 4.589), (12.02, 16.98, 4.593), (11.36, 22.98, 4.589), (11.36, 16.98, 4.589), (13.04, 16.48, 0.0), (9.036, 16.48, 4.0), (13.04, 16.48, 4.0), (9.056, 16.48, 4.1), (13.02, 16.48, 4.1), (9.182, 16.48, 4.283), (12.89, 16.48, 4.283), (9.451, 16.48, 4.58), (12.62, 16.48, 4.58), (10.05, 16.48, 5.0), (12.02, 16.48, 5.0), (4.0, -1.0, 0.0), (8.0, -1.0, 0.0), (4.0, 6.0, 0.0), (8.0, 6.0, 0.0), (8.0, -1.0, 4.0), (4.0, -1.0, 4.0), (8.0, 6.0, 4.0), (4.0, 6.0, 4.0), (8.0, -0.1869, 2.0), (8.0, 4.6, 2.0), (8.0, 4.6, 2.75), (8.0, -0.1869, 2.75), (8.5, -0.1869, 2.0), (8.5, 4.6, 2.0), (8.5, 4.6, 2.75), (8.5, -0.1869, 2.75), (7.986, -0.9859, 4.1), (4.014, -0.9859, 4.1), (7.98, 6.0, 4.1), (4.02, 6.0, 4.1), (7.898, -0.8978, 4.279), (4.102, -0.8978, 4.279), (7.854, 6.0, 4.283), (4.146, 6.0, 4.283), (7.585, -0.5871, 4.576), (4.415, -0.5871, 4.576), (7.585, 6.0, 4.58), (4.415, 6.0, 4.58), (6.986, -0.003706, 4.999), (5.014, -0.003706, 4.999), (6.986, 6.0, 5.003), (5.014, 6.0, 5.003), (6.329, -0.003706, 4.999), (5.671, -0.003706, 4.999), (6.329, 6.0, 4.999), (5.671, 6.0, 4.999), (6.986, -0.003706, 4.589), (6.986, 6.0, 4.593), (6.329, -0.003706, 4.589), (6.329, 6.0, 4.589), (5.014, -0.003706, 4.589), (5.014, 6.0, 4.593), (5.671, -0.003706, 4.589), (5.671, 6.0, 4.589), (4.0, 6.5, 0.0), (8.0, 6.5, 0.0), (8.0, 6.5, 4.0), (4.0, 6.5, 4.0), (7.98, 6.5, 4.1), (4.02, 6.5, 4.1), (7.854, 6.5, 4.283), (4.146, 6.5, 4.283), (7.585, 6.5, 4.58), (4.415, 6.5, 4.58), (6.986, 6.5, 5.0), (5.014, 6.5, 5.0), (9.0, -1.0, 0.0), (13.0, -1.0, 0.0), (9.0, 6.0, 0.0), (13.0, 6.0, 0.0), (13.0, -1.0, 4.0), (9.0, -1.0, 4.0), (13.0, 6.0, 4.0), (9.0, 6.0, 4.0), (13.0, -0.1869, 2.0), (13.0, 4.6, 2.0), (13.0, 4.6, 2.75), (13.0, -0.1869, 2.75), (13.5, -0.1869, 2.0), (13.5, 4.6, 2.0), (13.5, 4.6, 2.75), (13.5, -0.1869, 2.75), (12.99, -0.9859, 4.1), (9.014, -0.9859, 4.1), (12.98, 6.0, 4.1), (9.02, 6.0, 4.1), (12.9, -0.8978, 4.279), (9.102, -0.8978, 4.279), (12.85, 6.0, 4.283), (9.146, 6.0, 4.283), (12.59, -0.5871, 4.576), (9.415, -0.5871, 4.576), (12.59, 6.0, 4.58), (9.415, 6.0, 4.58), (11.99, -0.003706, 4.999), (10.01, -0.003706, 4.999), (11.99, 6.0, 5.003), (10.01, 6.0, 5.003), (11.33, -0.003706, 4.999), (10.67, -0.003706, 4.999), (11.33, 6.0, 4.999), (10.67, 6.0, 4.999), (11.99, -0.003706, 4.589), (11.99, 6.0, 4.593), (11.33, -0.003706, 4.589), (11.33, 6.0, 4.589), (10.01, -0.003706, 4.589), (10.01, 6.0, 4.593), (10.67, -0.003706, 4.589), (10.67, 6.0, 4.589), (9.0, 6.5, 0.0), (13.0, 6.5, 0.0), (13.0, 6.5, 4.0), (9.0, 6.5, 4.0), (12.98, 6.5, 4.1), (9.02, 6.5, 4.1), (12.85, 6.5, 4.283), (9.146, 6.5, 4.283), (12.59, 6.5, 4.58), (9.415, 6.5, 4.58), (11.99, 6.5, 5.0), (10.01, 6.5, 5.0), (3.0, 6.75, 0.0), (3.0, 7.0, 4.0), (4.0, 6.75, 0.0), (4.0, 7.0, 4.0), (8.0, 6.75, 0.0), (8.0, 7.0, 4.0), (9.0, 6.75, 0.0), (9.0, 7.0, 4.0), (8.036, 16.23, 0.0), (8.036, 15.98, 4.0), (9.0, 16.25, 0.0), (9.036, 15.98, 4.0), (3.036, 16.23, 0.0), (3.036, 15.98, 4.0), (4.0, 16.25, 0.0), (4.036, 15.98, 4.0), (16.0, 6.519, 6.203), (16.0, 6.575, 6.389), (16.0, 6.667, 6.56), (16.0, 6.79, 6.71), (16.0, 6.94, 6.833), (16.0, 7.111, 6.925), (16.0, 7.297, 6.981), (16.0, 16.5, 6.01), (16.0, 15.7, 6.981), (16.0, 15.89, 6.925), (16.0, 16.06, 6.833), (16.0, 16.21, 6.71), (16.0, 16.33, 6.56), (16.0, 16.42, 6.389), (16.0, 16.48, 6.203), (16.0, 16.48, 0.0), (-9.133, 6.5, 0.0), (-1.0, 10.97, 0.0), (-1.0, 6.5, 5.469), (16.0, 12.79, 20.0), (16.0, 14.49, 24.0), (16.35, 7.489, 20.0), (16.35, 7.489, 20.2), (16.35, 7.489, 20.4), (16.35, 7.889, 20.0), (16.35, 7.52, 23.75), (16.35, 7.489, 23.6), (16.35, 7.607, 23.88), (16.35, 7.736, 23.97), (16.35, 7.889, 24.0), (16.35, 14.49, 24.0), (16.35, 12.79, 20.0), (16.0, 15.11, 20.0), (16.0, 15.51, 20.0), (16.0, 12.79, 20.0), (16.35, 12.79, 20.0), (16.35, 15.51, 20.0), (16.35, -2.364, 20.0), (24.35, -2.364, 20.0), (16.35, 40.51, 20.0), (24.35, 40.51, 20.0), (16.35, -2.364, 28.0), (16.35, 40.51, 28.0), (24.35, 40.51, 28.0), (24.35, -2.364, 28.0), (16.35, 15.51, 20.4), (16.35, 15.51, 20.2), (16.35, 15.11, 24.0), (16.35, 15.51, 23.6), (16.35, 15.26, 23.97), (16.35, 15.39, 23.88), (16.35, 15.48, 23.75), (8.014, 10.3, 0.0), (8.023, 12.75, 0.0), (13.02, 12.3, 0.0), (16.0, 8.284, 7.0), (6.623, 10.81, -0.09871), (6.596, 11.35, -0.09871), (7.762, 12.62, -0.09871), (6.898, 12.14, -0.09871), (6.786, 10.36, -0.09871), (7.278, 10.05, -0.09871), (7.92, 12.57, -0.09871), (7.88, 10.46, -0.09871), (7.844, 12.81, -4.768e-07), (6.83, 12.34, 0.0), (6.388, 11.37, 4.768e-07), (6.461, 10.68, 0.0), (6.701, 10.17, 0.0), (7.293, 9.837, 0.0), (13.01, 8.362, 0.0), (16.0, 6.5, 5.453), (16.0, 13.62, 0.0), (14.33, 6.5, 0.0)], [], [(15, 6, 30, 66), (5, 720, 1, 20, 684, 31), (63, 29, 94, 119), (40, 98, 88, 22, 28, 27, 26, 21, 0, 11, 41, 60, 54, 53), (100, 117, 93, 685, 89), (26, 25, 21), (35, 34, 30), (33, 34, 35, 36, 37, 31), (730, 731, 722, 724), (729, 730, 724, 723), (526, 719, 737, 680), (735, 638, 738), (732, 733, 725, 721), (733, 734, 726, 725), (731, 732, 721, 722), (734, 717, 728, 726), (638, 639, 415, 736, 738), (8, 673, 674, 675, 676, 677, 678, 679, 672, 680, 737, 720, 5, 7), (63, 67, 70, 69), (67, 68, 71, 70), (69, 70, 87, 84), (70, 71, 72, 87), (64, 73, 76, 75), (73, 74, 77, 76), (75, 76, 71, 68), (76, 77, 72, 71), (65, 78, 81, 80), (78, 79, 82, 81), (80, 81, 77, 74), (81, 82, 72, 77), (66, 83, 86, 85), (83, 84, 87, 86), (85, 86, 82, 79), (86, 87, 72, 82), (98, 101, 104, 103), (101, 102, 105, 104), (103, 104, 116, 113), (104, 105, 106, 116), (99, 107, 110, 109), (107, 108, 111, 110), (109, 110, 105, 102), (110, 111, 106, 105), (100, 112, 115, 114), (112, 113, 116, 115), (114, 115, 111, 108), (115, 116, 106, 111), (117, 120, 123, 122), (120, 121, 124, 123), (122, 123, 135, 132), (123, 124, 125, 135), (118, 126, 129, 128), (126, 127, 130, 129), (128, 129, 124, 121), (129, 130, 125, 124), (119, 131, 134, 133), (131, 132, 135, 134), (133, 134, 130, 127), (134, 135, 125, 130), (66, 30, 34, 83), (83, 34, 33, 84), (84, 33, 32, 69), (69, 32, 29, 63), (30, 6, 9, 35), (35, 9, 8, 36), (36, 8, 7, 37), (37, 7, 5, 31), (0, 21, 25, 2), (2, 25, 24, 3), (3, 24, 23, 4), (4, 23, 20, 1), (718, 729, 723, 727), (717, 718, 727, 728), (44, 45, 46, 51, 48, 109, 102, 49, 52, 47, 62, 59, 13, 12), (55, 56, 57, 61, 58, 14, 13, 59, 62, 47, 52, 49, 102, 101), (65, 16, 19, 78), (78, 19, 18, 79), (79, 18, 17, 85), (85, 17, 15, 66), (117, 100, 114, 120), (120, 114, 108, 121), (121, 108, 107, 128), (128, 107, 99, 118), (119, 94, 97, 131), (131, 97, 96, 132), (132, 96, 95, 122), (122, 95, 93, 117), (88, 98, 103, 90), (90, 103, 113, 91), (91, 113, 112, 92), (92, 112, 100, 89), (727, 723, 724, 722, 721, 725, 726, 728), (38, 42, 43, 50, 39, 99, 109, 48, 51, 46, 45, 44, 12, 10), (1, 720, 736, 415, 665, 666, 667, 668, 669, 670, 671, 3, 4), (118, 64, 75, 126), (126, 75, 68, 127), (127, 68, 67, 133), (133, 67, 63, 119), (22, 88, 691, 688, 687, 686, 27, 28), (200, 139, 278, 288), (270, 201, 287, 137, 369), (138, 141, 146, 145), (141, 142, 147, 146), (142, 143, 148, 147), (143, 144, 149, 148), (145, 146, 151, 150), (146, 147, 152, 151), (147, 148, 153, 152), (148, 149, 154, 153), (150, 151, 156, 155), (151, 152, 157, 156), (152, 153, 158, 157), (153, 154, 159, 158), (155, 156, 188, 183), (156, 157, 193, 188), (157, 158, 198, 193), (158, 159, 160, 198), (139, 161, 166, 165), (161, 162, 167, 166), (162, 163, 168, 167), (163, 164, 169, 168), (165, 166, 171, 170), (166, 167, 172, 171), (167, 168, 173, 172), (168, 169, 174, 173), (170, 171, 176, 175), (171, 172, 177, 176), (172, 173, 178, 177), (173, 174, 179, 178), (175, 176, 149, 144), (176, 177, 154, 149), (177, 178, 159, 154), (178, 179, 160, 159), (140, 180, 185, 184), (180, 181, 186, 185), (181, 182, 187, 186), (182, 183, 188, 187), (184, 185, 190, 189), (185, 186, 191, 190), (186, 187, 192, 191), (187, 188, 193, 192), (189, 190, 195, 194), (190, 191, 196, 195), (191, 192, 197, 196), (192, 193, 198, 197), (194, 195, 169, 164), (195, 196, 174, 169), (196, 197, 179, 174), (197, 198, 160, 179), (199, 202, 207, 206), (202, 203, 208, 207), (203, 204, 209, 208), (204, 205, 210, 209), (206, 207, 212, 211), (207, 208, 213, 212), (208, 209, 214, 213), (209, 210, 215, 214), (211, 212, 217, 216), (212, 213, 218, 217), (213, 214, 219, 218), (214, 215, 220, 219), (216, 217, 249, 244), (217, 218, 254, 249), (218, 219, 259, 254), (219, 220, 221, 259), (200, 222, 227, 226), (222, 223, 228, 227), (223, 224, 229, 228), (224, 225, 230, 229), (226, 227, 232, 231), (227, 228, 233, 232), (228, 229, 234, 233), (229, 230, 235, 234), (231, 232, 237, 236), (232, 233, 238, 237), (233, 234, 239, 238), (234, 235, 240, 239), (236, 237, 210, 205), (237, 238, 215, 210), (238, 239, 220, 215), (239, 240, 221, 220), (201, 241, 246, 245), (241, 242, 247, 246), (242, 243, 248, 247), (243, 244, 249, 248), (245, 246, 251, 250), (246, 247, 252, 251), (247, 248, 253, 252), (248, 249, 254, 253), (250, 251, 256, 255), (251, 252, 257, 256), (252, 253, 258, 257), (253, 254, 259, 258), (255, 256, 230, 225), (256, 257, 235, 230), (257, 258, 240, 235), (258, 259, 221, 240), (139, 200, 226, 161), (161, 226, 231, 162), (162, 231, 236, 163), (163, 236, 205, 164), (164, 205, 204, 194), (194, 204, 203, 189), (189, 203, 202, 184), (184, 202, 199, 140), (260, 138, 145, 262), (262, 145, 150, 263), (263, 150, 155, 264), (264, 155, 183, 265), (265, 183, 182, 266), (266, 182, 181, 267), (267, 181, 180, 268), (268, 180, 140, 261), (201, 270, 277, 241), (241, 277, 276, 242), (242, 276, 275, 243), (243, 275, 274, 244), (244, 274, 273, 216), (216, 273, 272, 211), (211, 272, 271, 206), (206, 271, 269, 199), (200, 288, 295, 222), (222, 295, 294, 223), (223, 294, 293, 224), (224, 293, 292, 225), (225, 292, 291, 255), (255, 291, 290, 250), (250, 290, 289, 245), (245, 289, 287, 201), (278, 139, 165, 280), (280, 165, 170, 281), (281, 170, 175, 282), (282, 175, 144, 283), (283, 144, 143, 284), (284, 143, 142, 285), (285, 142, 141, 286), (286, 141, 138, 279), (140, 199, 269, 261), (296, 297, 299, 298), (297, 296, 300, 302, 303, 301), (301, 303, 305, 304), (302, 300, 306, 307), (304, 305, 307, 306, 309, 308), (312, 316, 317, 313), (314, 315, 319, 318), (316, 319, 318, 317), (315, 319, 316, 312), (314, 313, 317, 318), (310, 299, 313, 314), (299, 297, 312, 313), (297, 301, 304, 308, 315, 312), (308, 310, 314, 315), (298, 311, 309, 306, 300, 296), (307, 305, 322, 323), (302, 307, 323, 320), (305, 303, 321, 322), (303, 302, 320, 321), (322, 321, 324, 325), (321, 320, 324), (322, 325, 323), (323, 325, 329, 327), (324, 320, 326, 328), (325, 324, 328, 329), (320, 323, 327, 326), (327, 329, 328, 326), (309, 311, 333, 331), (310, 308, 330, 332), (308, 309, 331, 330), (331, 333, 337, 335), (332, 330, 334, 336), (330, 331, 335, 334), (335, 337, 341, 339), (336, 334, 338, 340), (334, 335, 339, 338), (339, 341, 345, 343), (340, 338, 342, 344), (338, 339, 343, 347, 346, 342), (346, 347, 349, 348), (346, 348, 353, 352), (342, 346, 352, 350), (344, 342, 350, 351), (350, 352, 353, 351), (348, 344, 351, 353), (349, 347, 356, 357), (343, 345, 355, 354), (347, 343, 354, 356), (356, 354, 355, 357), (357, 355, 345, 349), (340, 344, 367, 365), (345, 341, 366, 368), (336, 340, 365, 363), (341, 337, 364, 366), (332, 336, 363, 361), (337, 333, 362, 364), (310, 332, 361, 360), (372, 373, 137, 414), (311, 298, 136, 358), (299, 310, 360, 359), (333, 311, 358, 362), (349, 345, 368, 367, 344, 348), (370, 371, 373, 372), (370, 375, 374, 371), (378, 382, 383, 379), (380, 381, 385, 384), (382, 385, 384, 383), (381, 385, 382, 378), (380, 379, 383, 384), (376, 373, 379, 380), (373, 371, 378, 379), (372, 377, 375, 370), (374, 376, 380, 381), (374, 381, 378, 371), (375, 377, 389, 387), (376, 374, 386, 388), (374, 375, 387, 386), (387, 389, 393, 391), (388, 386, 390, 392), (386, 387, 391, 390), (391, 393, 397, 395), (392, 390, 394, 396), (390, 391, 395, 394), (395, 397, 401, 399), (396, 394, 398, 400), (394, 395, 399, 403, 402, 398), (402, 403, 405, 404), (402, 404, 409, 408), (398, 402, 408, 406), (400, 398, 406, 407), (406, 408, 409, 407), (404, 400, 407, 409), (405, 403, 412, 413), (399, 401, 411, 410), (403, 399, 410, 412), (412, 410, 411, 413), (413, 411, 401, 405), (396, 400, 423, 421), (401, 397, 422, 424), (392, 396, 421, 419), (397, 393, 420, 422), (388, 392, 419, 417), (393, 389, 418, 420), (267, 268, 671, 670), (389, 377, 416, 418), (377, 372, 414, 416), (405, 401, 424, 423, 400, 404), (373, 376, 369, 137), (376, 388, 417, 369), (426, 427, 429, 428), (426, 431, 430, 427), (434, 438, 439, 435), (436, 437, 441, 440), (438, 441, 440, 439), (437, 441, 438, 434), (436, 435, 439, 440), (432, 429, 435, 436), (429, 427, 434, 435), (428, 433, 431, 426), (430, 432, 436, 437), (430, 437, 434, 427), (431, 433, 445, 443), (432, 430, 442, 444), (430, 431, 443, 442), (443, 445, 449, 447), (444, 442, 446, 448), (442, 443, 447, 446), (447, 449, 453, 451), (448, 446, 450, 452), (446, 447, 451, 450), (451, 453, 457, 455), (452, 450, 454, 456), (450, 451, 455, 459, 458, 454), (458, 459, 461, 460), (458, 460, 465, 464), (454, 458, 464, 462), (456, 454, 462, 463), (462, 464, 465, 463), (460, 456, 463, 465), (461, 459, 468, 469), (455, 457, 467, 466), (459, 455, 466, 468), (468, 466, 467, 469), (469, 467, 457, 461), (452, 456, 479, 477), (457, 453, 478, 480), (448, 452, 477, 475), (453, 449, 476, 478), (444, 448, 475, 473), (449, 445, 474, 476), (432, 444, 473, 471), (445, 433, 472, 474), (433, 428, 470, 472), (461, 457, 480, 479, 456, 460), (429, 432, 471, 425), (428, 429, 425, 470), (482, 483, 485, 484), (482, 487, 486, 483), (490, 494, 495, 491), (492, 493, 497, 496), (494, 497, 496, 495), (493, 497, 494, 490), (492, 491, 495, 496), (488, 485, 491, 492), (485, 483, 490, 491), (484, 489, 487, 482), (486, 488, 492, 493), (486, 493, 490, 483), (487, 489, 501, 499), (488, 486, 498, 500), (486, 487, 499, 498), (499, 501, 505, 503), (500, 498, 502, 504), (498, 499, 503, 502), (503, 505, 509, 507), (504, 502, 506, 508), (502, 503, 507, 506), (507, 509, 513, 511), (508, 506, 510, 512), (506, 507, 511, 515, 514, 510), (514, 515, 517, 516), (514, 516, 521, 520), (510, 514, 520, 518), (512, 510, 518, 519), (518, 520, 521, 519), (516, 512, 519, 521), (517, 515, 524, 525), (511, 513, 523, 522), (515, 511, 522, 524), (524, 522, 523, 525), (525, 523, 513, 517), (508, 512, 535, 533), (513, 509, 534, 536), (504, 508, 533, 531), (509, 505, 532, 534), (500, 504, 531, 529), (505, 501, 530, 532), (488, 500, 529, 527), (501, 489, 528, 530), (489, 484, 526, 528), (517, 513, 536, 535, 512, 516), (485, 488, 527, 481), (484, 485, 481, 526), (537, 538, 540, 539), (545, 549, 550, 546), (547, 548, 552, 551), (549, 552, 551, 550), (548, 552, 549, 545), (547, 546, 550, 551), (543, 540, 546, 547), (540, 538, 545, 546), (548, 545, 538, 541), (541, 543, 547, 548), (539, 544, 542, 537), (542, 544, 556, 554), (543, 541, 553, 555), (541, 542, 554, 553), (554, 556, 560, 558), (555, 553, 557, 559), (553, 554, 558, 557), (558, 560, 564, 562), (559, 557, 561, 563), (557, 558, 562, 561), (562, 564, 568, 566), (563, 561, 565, 567), (561, 562, 566, 570, 569, 565), (569, 570, 572, 571), (569, 571, 576, 575), (565, 569, 575, 573), (567, 565, 573, 574), (573, 575, 576, 574), (571, 567, 574, 576), (572, 570, 579, 580), (566, 568, 578, 577), (570, 566, 577, 579), (579, 577, 578, 580), (580, 578, 568, 572), (563, 567, 591, 589), (568, 564, 590, 592), (559, 563, 589, 587), (564, 560, 588, 590), (555, 559, 587, 585), (560, 556, 586, 588), (543, 555, 585, 583), (556, 544, 584, 586), (544, 539, 581, 584), (540, 543, 583, 582), (539, 540, 582, 581), (572, 568, 592, 591, 567, 571), (593, 594, 596, 595), (597, 594, 593, 598), (595, 600, 598, 593), (601, 605, 606, 602), (603, 604, 608, 607), (605, 608, 607, 606), (604, 608, 605, 601), (603, 602, 606, 607), (599, 596, 602, 603), (596, 594, 601, 602), (597, 604, 601, 594), (597, 599, 603, 604), (537, 542, 541, 538), (598, 600, 612, 610), (599, 597, 609, 611), (597, 598, 610, 609), (610, 612, 616, 614), (611, 609, 613, 615), (609, 610, 614, 613), (614, 616, 620, 618), (615, 613, 617, 619), (613, 614, 618, 617), (618, 620, 624, 622), (619, 617, 621, 623), (617, 618, 622, 626, 625, 621), (625, 626, 628, 627), (625, 627, 632, 631), (621, 625, 631, 629), (623, 621, 629, 630), (629, 631, 632, 630), (627, 623, 630, 632), (628, 626, 635, 636), (622, 624, 634, 633), (626, 622, 633, 635), (635, 633, 634, 636), (636, 634, 624, 628), (619, 623, 647, 645), (624, 620, 646, 648), (615, 619, 645, 643), (620, 616, 644, 646), (611, 615, 643, 641), (616, 612, 642, 644), (599, 611, 641, 639), (612, 600, 640, 642), (600, 595, 637, 640), (596, 599, 639, 638), (595, 596, 638, 637), (628, 624, 648, 647, 623, 627), (584, 581, 651, 652), (359, 360, 650, 649), (650, 652, 651, 649), (481, 527, 660, 659), (472, 470, 657, 658), (658, 657, 659, 660), (425, 471, 664, 663), (416, 414, 661, 662), (662, 661, 663, 664), (269, 271, 673, 8, 9, 6, 15, 17, 18), (298, 299, 359, 136), (274, 275, 677, 676), (260, 262, 665, 415), (266, 267, 670, 669), (275, 276, 678, 677), (265, 266, 669, 668), (276, 277, 679, 678), (264, 265, 668, 667), (277, 270, 672, 679), (263, 264, 667, 666), (262, 263, 666, 665), (271, 272, 674, 673), (272, 273, 675, 674), (735, 738, 736, 720), (273, 274, 676, 675), (369, 417, 419, 421, 423, 270), (526, 680, 672, 528), (528, 672, 536, 534, 532, 530), (423, 424, 479, 480, 535, 536, 672, 270), (472, 527, 529, 531, 533, 535, 480, 478, 476, 474), (416, 471, 473, 475, 477, 479, 424, 422, 420, 418), (471, 416, 662, 664), (527, 472, 658, 660), (735, 720, 719), (641, 643, 645, 647, 415, 639), (358, 260, 368, 366, 364, 362), (367, 368, 260, 415, 647, 648, 591, 592), (585, 587, 589, 591, 648, 646, 644, 642, 640, 583), (361, 363, 365, 367, 592, 590, 588, 586, 584, 360), (652, 650, 360, 584), (649, 661, 414, 137, 682, 136, 359), (651, 663, 661, 649), (425, 663, 651, 581, 582, 653, 717, 734, 733, 732, 731, 730, 729, 718, 657, 470), (481, 659, 655, 637, 638, 735, 719, 526), (654, 656, 655, 653), (640, 637, 655, 656), (583, 654, 653, 582), (656, 654, 583, 640), (659, 657, 718, 717, 653, 655), (737, 719, 720), (268, 261, 13, 14, 11, 0, 2, 3, 671), (261, 269, 18, 19, 16, 10, 12, 13), (20, 23, 24, 25, 26, 27), (685, 695, 696, 684), (687, 688, 691, 690, 692, 693, 694, 695, 696, 689, 686), (684, 20, 689, 696), (89, 685, 695, 694), (92, 89, 694, 693), (91, 92, 693, 692), (90, 91, 692, 690), (88, 90, 690, 691), (20, 27, 686, 689), (40, 53, 54, 60, 41, 11, 14, 58, 61, 57, 56, 55, 101, 98), (684, 696, 700, 699), (31, 684, 699, 697), (33, 31, 697, 698), (698, 697, 699, 700, 701), (703, 705, 704, 702), (703, 702, 706, 709), (94, 29, 710, 713), (93, 95, 714, 712), (95, 96, 715, 714), (96, 97, 716, 715), (97, 94, 713, 716), (29, 32, 711, 710), (93, 712, 695, 685), (701, 711, 32, 698), (10, 16, 65, 80, 74, 73, 64, 118, 99, 39, 50, 43, 42, 38), (703, 709, 708, 705), (709, 706, 707, 708), (690, 692, 693, 694, 695, 712, 714, 715, 716, 713, 710, 711, 701, 704, 707, 706, 702, 686, 691), (260, 683, 136, 681, 279, 138), (295, 288, 278, 280, 281, 282, 283, 284, 285, 286, 279, 681, 136, 682, 137, 287, 289, 290, 291, 292, 293, 294)])
me_plane_001.polygons.foreach_set('use_smooth', [True] * 617)
me_plane_001.polygons.foreach_set('material_index', [0, 0, 0, 0, 0, 0, 0, 0, 5, 5, 5, 5, 5, 5, 5, 5, 6, 6, 0, 0, 0, 0, 0, 0, 0, 0, 0, 0, 0, 0, 0, 0, 0, 0, 0, 0, 0, 0, 0, 0, 0, 0, 0, 0, 0, 0, 0, 0, 0, 0, 0, 0, 0, 0, 0, 0, 0, 0, 0, 0, 0, 0, 0, 0, 0, 0, 0, 0, 0, 0, 5, 5, 0, 0, 0, 0, 0, 0, 0, 0, 0, 0, 0, 0, 0, 0, 0, 0, 0, 0, 5, 0, 6, 0, 0, 0, 0, 0, 6, 6, 8, 8, 8, 8, 8, 8, 8, 8, 8, 8, 8, 8, 8, 8, 8, 8, 8, 8, 8, 8, 8, 8, 8, 8, 8, 8, 8, 8, 8, 8, 8, 8, 8, 8, 8, 8, 8, 8, 8, 8, 8, 8, 8, 8, 8, 8, 8, 8, 7, 8, 8, 8, 8, 8, 8, 8, 8, 8, 8, 8, 8, 8, 8, 8, 8, 8, 8, 8, 8, 8, 8, 8, 8, 8, 8, 8, 8, 8, 8, 8, 8, 8, 8, 8, 8, 8, 8, 8, 8, 8, 8, 8, 8, 8, 8, 8, 8, 8, 8, 8, 8, 8, 8, 8, 8, 8, 8, 8, 8, 8, 8, 8, 8, 8, 8, 8, 8, 8, 8, 7, 8, 8, 8, 8, 8, 8, 8, 8, 8, 8, 8, 8, 8, 8, 8, 8, 7, 0, 1, 1, 1, 1, 2, 2, 2, 2, 2, 1, 1, 1, 1, 1, 3, 3, 3, 3, 3, 3, 3, 3, 3, 3, 3, 3, 3, 3, 3, 3, 3, 3, 3, 3, 3, 3, 3, 3, 3, 9, 9, 9, 9, 9, 9, 9, 9, 9, 9, 9, 9, 9, 9, 9, 9, 9, 12, 9, 9, 9, 9, 0, 4, 2, 2, 2, 2, 2, 4, 4, 4, 4, 4, 3, 3, 3, 3, 3, 3, 3, 3, 3, 3, 3, 3, 3, 12, 12, 12, 12, 12, 12, 12, 12, 12, 12, 12, 12, 12, 12, 12, 12, 8, 12, 12, 12, 12, 12, 0, 4, 2, 2, 2, 2, 2, 4, 4, 4, 4, 4, 3, 3, 3, 3, 3, 3, 3, 3, 3, 3, 3, 3, 3, 13, 13, 13, 13, 13, 13, 13, 13, 13, 13, 13, 13, 13, 13, 13, 13, 13, 13, 13, 13, 13, 13, 0, 4, 2, 2, 2, 2, 2, 4, 4, 4, 4, 4, 3, 3, 3, 3, 3, 3, 3, 3, 3, 3, 3, 3, 3, 14, 14, 14, 14, 14, 14, 14, 14, 14, 14, 14, 14, 14, 14, 14, 14, 14, 14, 14, 14, 14, 14, 0, 2, 2, 2, 2, 2, 4, 4, 4, 4, 4, 3, 3, 3, 3, 3, 3, 3, 3, 3, 3, 3, 3, 3, 10, 10, 10, 10, 10, 10, 10, 10, 10, 10, 10, 10, 10, 10, 10, 10, 10, 10, 10, 10, 10, 10, 0, 4, 4, 2, 2, 2, 2, 2, 4, 4, 4, 4, 4, 3, 3, 3, 3, 3, 3, 3, 3, 3, 3, 3, 3, 3, 11, 11, 11, 11, 11, 11, 11, 11, 11, 11, 11, 11, 11, 11, 11, 11, 11, 11, 11, 11, 11, 11, 6, 6, 6, 6, 6, 6, 6, 6, 6, 8, 9, 8, 8, 8, 8, 8, 8, 8, 8, 8, 8, 8, 8, 6, 8, 6, 6, 6, 6, 6, 6, 6, 6, 6, 6, 6, 6, 6, 6, 6, 5, 5, 5, 5, 6, 6, 6, 6, 5, 6, 8, 7, 0, 0, 0, 0, 0, 0, 0, 0, 0, 0, 0, 0, 0, 0, 0, 0, 0, 0, 0, 0, 0, 0, 0, 0, 0, 0, 0, 0, 0, 6, 5])
_uv = me_plane_001.uv_layers.new(name='UVMap')
_uv.uv.foreach_set('vector', [0.0, 0.0, 0.0, 0.0, 0.0, 0.0, 0.0, 0.0, 0.0, 0.0, 0.0, 0.0, 0.0, 0.0, 0.0, 0.0, 0.0, 0.0, 0.0, 0.0, 0.0, 0.0, 0.0, 0.0, 0.0, 0.0, 0.0, 0.0, 0.0, 0.0, 0.0, 0.0, 0.0, 0.0, 0.0, 0.0, 0.0, 0.0, 0.0, 0.0, 0.0, 0.0, 0.0, 0.0, 0.0, 0.0, 0.0, 0.0, 0.0, 0.0, 0.0, 0.0, 0.0, 0.0, 0.0, 0.0, 0.0, 0.0, 0.0, 0.0, 0.0, 0.0, 0.0, 0.0, 0.0, 0.0, 0.0, 0.0, 0.0, 0.0, 0.0, 0.0, 0.0, 0.0, 0.0, 0.0, 0.0, 0.0, 0.0, 0.0, 0.0, 0.0, 0.0, 0.0, 0.0, 0.0, 0.0, 0.0, 0.0, 0.0, 0.5111, 0.2177, 0.4782, 0.2327, 0.4774, 0.2256, 0.5044, 0.2153, 0.5272, 0.1831, 0.5111, 0.2177, 0.5044, 0.2153, 0.5206, 0.1859, 0.6495, 0.3038, 0.5223, 0.3042, 0.5626, 0.2136, 0.6495, 0.2136, 0.3719, 0.4157, 0.3153, 0.416, 0.3153, 0.3756, 0.4547, 0.2302, 0.4372, 0.222, 0.4437, 0.2192, 0.4592, 0.2247, 0.4372, 0.222, 0.426, 0.2019, 0.4331, 0.2024, 0.4437, 0.2192, 0.4782, 0.2327, 0.4547, 0.2302, 0.4592, 0.2247, 0.4774, 0.2256, 0.426, 0.2019, 0.4417, 0.1774, 0.4472, 0.1819, 0.4331, 0.2024, 0.2016, 0.6965, 0.1586, 0.8933, 0.0573, 0.9919, 0.05533, 0.9665, 0.1021, 0.6974, 0.06581, 0.9875, 0.05302, 0.983, 0.04548, 0.9806, 0.03852, 0.9769, 0.03243, 0.9718, 0.02744, 0.9657, 0.02374, 0.9587, 0.02148, 0.9511, 0.02074, 0.9432, 0.02173, 0.6983, 0.1382, 0.6983, 0.3556, 0.9838, 0.07736, 0.9836, 0.07101, 0.9838, 0.0, 0.0, 0.0, 0.0, 0.0, 0.0, 0.0, 0.0, 0.0, 0.0, 0.0, 0.0, 0.0, 0.0, 0.0, 0.0, 0.0, 0.0, 0.0, 0.0, 0.0, 0.0, 0.0, 0.0, 0.0, 0.0, 0.0, 0.0, 0.0, 0.0, 0.0, 0.0, 0.0, 0.0, 0.0, 0.0, 0.0, 0.0, 0.0, 0.0, 0.0, 0.0, 0.0, 0.0, 0.0, 0.0, 0.0, 0.0, 0.0, 0.0, 0.0, 0.0, 0.0, 0.0, 0.0, 0.0, 0.0, 0.0, 0.0, 0.0, 0.0, 0.0, 0.0, 0.0, 0.0, 0.0, 0.0, 0.0, 0.0, 0.0, 0.0, 0.0, 0.0, 0.0, 0.0, 0.0, 0.0, 0.0, 0.0, 0.0, 0.0, 0.0, 0.0, 0.0, 0.0, 0.0, 0.0, 0.0, 0.0, 0.0, 0.0, 0.0, 0.0, 0.0, 0.0, 0.0, 0.0, 0.0, 0.0, 0.0, 0.0, 0.0, 0.0, 0.0, 0.0, 0.0, 0.0, 0.0, 0.0, 0.0, 0.0, 0.0, 0.0, 0.0, 0.0, 0.0, 0.0, 0.0, 0.0, 0.0, 0.0, 0.0, 0.0, 0.0, 0.0, 0.0, 0.0, 0.0, 0.0, 0.0, 0.0, 0.0, 0.0, 0.0, 0.0, 0.0, 0.0, 0.0, 0.0, 0.0, 0.0, 0.0, 0.0, 0.0, 0.0, 0.0, 0.0, 0.0, 0.0, 0.0, 0.0, 0.0, 0.0, 0.0, 0.0, 0.0, 0.0, 0.0, 0.0, 0.0, 0.0, 0.0, 0.0, 0.0, 0.0, 0.0, 0.0, 0.0, 0.0, 0.0, 0.0, 0.0, 0.0, 0.0, 0.0, 0.0, 0.0, 0.0, 0.0, 0.0, 0.0, 0.0, 0.0, 0.0, 0.0, 0.0, 0.0, 0.0, 0.0, 0.0, 0.0, 0.0, 0.0, 0.0, 0.0, 0.0, 0.0, 0.0, 0.0, 0.0, 0.0, 0.0, 0.0, 0.0, 0.0, 0.0, 0.0, 0.0, 0.0, 0.0, 0.0, 0.0, 0.0, 0.0, 0.0, 0.0, 0.0, 0.0, 0.0, 0.0, 0.0, 0.0, 0.0, 0.0, 0.0, 0.0, 0.0, 0.0, 0.0, 0.0, 0.0, 0.0, 0.0, 0.0, 0.0, 0.0, 0.0, 0.0, 0.0, 0.0, 0.0, 0.0, 0.0, 0.0, 0.0, 0.0, 0.0, 0.0, 0.0, 0.0, 0.0, 0.0, 0.0, 0.0, 0.0, 0.0, 0.0, 0.0, 0.0, 0.0, 0.0, 0.0, 0.0, 0.0, 0.0, 0.0, 0.0, 0.0, 0.0, 0.0, 0.0, 0.0, 0.0, 0.0, 0.0, 0.0, 0.0, 0.0, 0.0, 0.0, 0.0, 0.0, 0.0, 0.0, 0.0, 0.0, 0.0, 0.0, 0.0, 0.0, 0.0, 0.0, 0.0, 0.0, 0.0, 0.0, 0.0, 0.0, 0.0, 0.0, 0.0, 0.0, 0.0, 0.0, 0.0, 0.0, 0.0, 0.0, 0.0, 0.0, 0.0, 0.0, 0.0, 0.0, 0.0, 0.0, 0.0, 0.0, 0.0, 0.0, 0.0, 0.0, 0.0, 0.0, 0.0, 0.0, 0.0, 0.0, 0.0, 0.0, 0.0, 0.0, 0.0, 0.0, 0.0, 0.0, 0.0, 0.0, 0.0, 0.0, 0.0, 0.0, 0.0, 0.0, 0.0, 0.0, 0.0, 0.0, 0.0, 0.0, 0.0, 0.0, 0.0, 0.0, 0.0, 0.0, 0.0, 0.0, 0.0, 0.0, 0.0, 0.0, 0.0, 0.0, 0.0, 0.0, 0.0, 0.0, 0.0, 0.0, 0.0, 0.0, 0.0, 0.0, 0.0, 0.0, 0.0, 0.0, 0.0, 0.0, 0.0, 0.0, 0.0, 0.0, 0.0, 0.0, 0.0, 0.0, 0.0, 0.0, 0.0, 0.0, 0.0, 0.0, 0.0, 0.0, 0.0, 0.0, 0.0, 0.0, 0.0, 0.0, 0.0, 0.0, 0.0, 0.0, 0.0, 0.0, 0.0, 0.0, 0.0, 0.0, 0.0, 0.0, 0.0, 0.0, 0.5252, 0.177, 0.5272, 0.1831, 0.5206, 0.1859, 0.519, 0.1805, 0.4417, 0.1774, 0.5252, 0.177, 0.519, 0.1805, 0.4472, 0.1819, 0.0, 0.0, 0.0, 0.0, 0.0, 0.0, 0.0, 0.0, 0.0, 0.0, 0.0, 0.0, 0.0, 0.0, 0.0, 0.0, 0.0, 0.0, 0.0, 0.0, 0.0, 0.0, 0.0, 0.0, 0.0, 0.0, 0.0, 0.0, 0.0, 0.0, 0.0, 0.0, 0.0, 0.0, 0.0, 0.0, 0.0, 0.0, 0.0, 0.0, 0.0, 0.0, 0.0, 0.0, 0.0, 0.0, 0.0, 0.0, 0.0, 0.0, 0.0, 0.0, 0.0, 0.0, 0.0, 0.0, 0.0, 0.0, 0.0, 0.0, 0.0, 0.0, 0.0, 0.0, 0.0, 0.0, 0.0, 0.0, 0.0, 0.0, 0.0, 0.0, 0.0, 0.0, 0.0, 0.0, 0.0, 0.0, 0.0, 0.0, 0.0, 0.0, 0.0, 0.0, 0.0, 0.0, 0.0, 0.0, 0.0, 0.0, 0.0, 0.0, 0.0, 0.0, 0.0, 0.0, 0.0, 0.0, 0.0, 0.0, 0.0, 0.0, 0.0, 0.0, 0.0, 0.0, 0.0, 0.0, 0.0, 0.0, 0.0, 0.0, 0.0, 0.0, 0.0, 0.0, 0.0, 0.0, 0.0, 0.0, 0.0, 0.0, 0.0, 0.0, 0.0, 0.0, 0.0, 0.0, 0.0, 0.0, 0.0, 0.0, 0.0, 0.0, 0.0, 0.0, 0.0, 0.0, 0.0, 0.0, 0.0, 0.0, 0.0, 0.0, 0.0, 0.0, 0.0, 0.0, 0.0, 0.0, 0.0, 0.0, 0.0, 0.0, 0.0, 0.0, 0.0, 0.0, 0.0, 0.0, 0.0, 0.0, 0.0, 0.0, 0.0, 0.0, 0.0, 0.0, 0.0, 0.0, 0.0, 0.0, 0.0, 0.0, 0.0, 0.0, 0.0, 0.0, 0.0, 0.0, 0.0, 0.0, 0.0, 0.0, 0.519, 0.1805, 0.5206, 0.1859, 0.5044, 0.2153, 0.4774, 0.2256, 0.4592, 0.2247, 0.4437, 0.2192, 0.4331, 0.2024, 0.4472, 0.1819, 0.0, 0.0, 0.0, 0.0, 0.0, 0.0, 0.0, 0.0, 0.0, 0.0, 0.0, 0.0, 0.0, 0.0, 0.0, 0.0, 0.0, 0.0, 0.0, 0.0, 0.0, 0.0, 0.0, 0.0, 0.0, 0.0, 0.0, 0.0, 0.3017, 0.9927, 0.2774, 0.9925, 0.3879, 0.8983, 0.3876, 0.9325, 0.3864, 0.9444, 0.3828, 0.9558, 0.3772, 0.9663, 0.3696, 0.9755, 0.3603, 0.983, 0.3498, 0.9886, 0.3384, 0.9921, 0.319, 0.9986, 0.3113, 0.993, 0.0, 0.0, 0.0, 0.0, 0.0, 0.0, 0.0, 0.0, 0.0, 0.0, 0.0, 0.0, 0.0, 0.0, 0.0, 0.0, 0.0, 0.0, 0.0, 0.0, 0.0, 0.0, 0.0, 0.0, 0.0, 0.0, 0.0, 0.0, 0.0, 0.0, 0.0, 0.0, 0.0, 0.0, 0.0, 0.0, 0.0, 0.0, 0.0, 0.0, 0.0, 0.0, 0.0, 0.0, 0.0, 0.0, 0.0, 0.0, 0.9136, 0.9626, 0.6247, 0.9626, 0.6247, 0.7461, 0.9136, 0.7461, 0.4888, 0.9971, 0.009209, 0.9964, 0.00374, 0.6938, 0.4931, 0.6986, 0.4909, 0.8929, 0.0, 0.0, 0.0, 0.0, 0.0, 0.0, 0.0, 0.0, 0.0, 0.0, 0.0, 0.0, 0.0, 0.0, 0.0, 0.0, 0.0, 0.0, 0.0, 0.0, 0.0, 0.0, 0.0, 0.0, 0.0, 0.0, 0.0, 0.0, 0.0, 0.0, 0.0, 0.0, 0.0, 0.0, 0.0, 0.0, 0.0, 0.0, 0.0, 0.0, 0.0, 0.0, 0.0, 0.0, 0.0, 0.0, 0.0, 0.0, 0.0, 0.0, 0.0, 0.0, 0.0, 0.0, 0.0, 0.0, 0.0, 0.0, 0.0, 0.0, 0.0, 0.0, 0.0, 0.0, 0.0, 0.0, 0.0, 0.0, 0.0, 0.0, 0.0, 0.0, 0.0, 0.0, 0.0, 0.0, 0.0, 0.0, 0.0, 0.0, 0.0, 0.0, 0.0, 0.0, 0.0, 0.0, 0.0, 0.0, 0.0, 0.0, 0.0, 0.0, 0.0, 0.0, 0.0, 0.0, 0.0, 0.0, 0.0, 0.0, 0.0, 0.0, 0.0, 0.0, 0.0, 0.0, 0.0, 0.0, 0.0, 0.0, 0.0, 0.0, 0.0, 0.0, 0.0, 0.0, 0.0, 0.0, 0.0, 0.0, 0.0, 0.0, 0.0, 0.0, 0.0, 0.0, 0.0, 0.0, 0.0, 0.0, 0.0, 0.0, 0.0, 0.0, 0.0, 0.0, 0.0, 0.0, 0.0, 0.0, 0.0, 0.0, 0.0, 0.0, 0.0, 0.0, 0.0, 0.0, 0.0, 0.0, 0.0, 0.0, 0.0, 0.0, 0.0, 0.0, 0.0, 0.0, 0.0, 0.0, 0.0, 0.0, 0.0, 0.0, 0.0, 0.0, 0.0, 0.0, 0.0, 0.0, 0.0, 0.0, 0.0, 0.0, 0.0, 0.0, 0.0, 0.0, 0.0, 0.0, 0.0, 0.0, 0.0, 0.0, 0.0, 0.0, 0.0, 0.0, 0.0, 0.0, 0.0, 0.0, 0.0, 0.0, 0.0, 0.0, 0.0, 0.0, 0.0, 0.0, 0.0, 0.0, 0.0, 0.0, 0.0, 0.0, 0.0, 0.0, 0.0, 0.0, 0.0, 0.0, 0.0, 0.0, 0.0, 0.0, 0.0, 0.0, 0.0, 0.0, 0.0, 0.0, 0.0, 0.0, 0.0, 0.0, 0.0, 0.0, 0.0, 0.0, 0.0, 0.0, 0.0, 0.0, 0.0, 0.0, 0.0, 0.0, 0.0, 0.0, 0.0, 0.0, 0.0, 0.0, 0.0, 0.0, 0.0, 0.0, 0.0, 0.0, 0.0, 0.0, 0.0, 0.0, 0.0, 0.0, 0.0, 0.0, 0.0, 0.0, 0.0, 0.0, 0.0, 0.0, 0.0, 0.0, 0.0, 0.0, 0.0, 0.0, 0.0, 0.0, 0.0, 0.0, 0.0, 0.0, 0.0, 0.0, 0.0, 0.0, 0.0, 0.0, 0.0, 0.0, 0.0, 0.0, 0.0, 0.0, 0.0, 0.0, 0.0, 0.0, 0.0, 0.0, 0.0, 0.0, 0.0, 0.0, 0.0, 0.0, 0.0, 0.0, 0.0, 0.0, 0.0, 0.0, 0.0, 0.0, 0.0, 0.0, 0.0, 0.0, 0.0, 0.0, 0.0, 0.0, 0.0, 0.0, 0.0, 0.0, 0.0, 0.0, 0.0, 0.0, 0.0, 0.0, 0.0, 0.0, 0.0, 0.0, 0.0, 0.0, 0.0, 0.0, 0.0, 0.0, 0.0, 0.0, 0.0, 0.0, 0.0, 0.0, 0.0, 0.0, 0.0, 0.0, 0.0, 0.0, 0.0, 0.0, 0.0, 0.0, 0.0, 0.0, 0.0, 0.0, 0.0, 0.0, 0.0, 0.0, 0.0, 0.0, 0.0, 0.0, 0.0, 0.0, 0.0, 0.0, 0.0, 0.0, 0.0, 0.0, 0.0, 0.0, 0.0, 0.0, 0.0, 0.0, 0.0, 0.0, 0.0, 0.0, 0.0, 0.0, 0.0, 0.0, 0.0, 0.0, 0.0, 0.0, 0.0, 0.0, 0.0, 0.0, 0.0, 0.0, 0.0, 0.0, 0.0, 0.0, 0.0, 0.0, 0.0, 0.0, 0.0, 0.0, 0.0, 0.0, 0.0, 0.0, 0.0, 0.0, 0.0, 0.0, 0.0, 0.0, 0.0, 0.0, 0.0, 0.0, 0.0, 0.0, 0.0, 0.0, 0.0, 0.0, 0.0, 0.0, 0.0, 0.0, 0.0, 0.0, 0.0, 0.0, 0.0, 0.0, 0.0, 0.0, 0.0, 0.0, 0.0, 0.0, 0.0, 0.0, 0.0, 0.0, 0.0, 0.0, 0.0, 0.0, 0.0, 0.0, 0.0, 0.0, 0.0, 0.0, 0.0, 0.0, 0.0, 0.0, 0.0, 0.0, 0.0, 0.0, 0.0, 0.0, 0.0, 0.0, 0.0, 0.0, 0.0, 0.0, 0.0, 0.0, 0.0, 0.0, 0.0, 0.0, 0.0, 0.0, 0.0, 0.0, 0.0, 0.0, 0.0, 0.0, 0.0, 0.0, 0.0, 0.0, 0.0, 0.0, 0.0, 0.0, 0.0, 0.0, 0.0, 0.0, 0.0, 0.0, 0.0, 0.0, 0.0, 0.0, 0.0, 0.0, 0.0, 0.0, 0.0, 0.0, 0.0, 0.0, 0.0, 0.0, 0.0, 0.0, 0.0, 0.0, 0.0, 0.0, 0.0, 0.0, 0.0, 0.0, 0.0, 0.0, 0.0, 0.0, 0.0, 0.0, 0.0, 0.0, 0.0, 0.0, 0.0, 0.0, 0.0, 0.0, 0.0, 0.0, 0.0, 0.0, 0.0, 0.0, 0.0, 0.0, 0.0, 0.0, 0.0, 0.0, 0.0, 0.0, 0.0, 0.0, 0.0, 0.0, 0.0, 0.0, 0.0, 0.0, 0.0, 0.0, 0.0, 0.0, 0.0, 0.0, 0.0, 0.0, 0.0, 0.0, 0.0, 0.0, 0.0, 0.0, 0.0, 0.0, 0.0, 0.0, 0.0, 0.0, 0.0, 0.0, 0.0, 0.0, 0.0, 0.0, 0.0, 0.0, 0.0, 0.0, 0.0, 0.0, 0.0, 0.0, 0.0, 0.0, 0.0, 0.0, 0.0, 0.0, 0.0, 0.0, 0.0, 0.0, 0.0, 0.0, 0.0, 0.0, 0.0, 0.0, 0.0, 0.0, 0.0, 0.0, 0.0, 0.0, 0.0, 0.0, 0.0, 0.0, 0.0, 0.0, 0.0, 0.0, 0.0, 0.0, 0.0, 0.0, 0.0, 0.0, 0.0, 0.0, 0.0, 0.0, 0.0, 0.0, 0.0, 0.0, 0.0, 0.0, 0.0, 0.0, 0.0, 0.0, 0.0, 0.0, 0.0, 0.0, 0.0, 0.0, 0.0, 0.0, 0.0, 0.0, 0.0, 0.0, 0.0, 0.0, 0.0, 0.0, 0.0, 0.0, 0.0, 0.0, 0.0, 0.0, 0.0, 0.0, 0.0, 0.0, 0.0, 0.0, 0.0, 0.0, 0.0, 0.0, 0.0, 0.0, 0.0, 0.0, 0.0, 0.0, 0.0, 0.0, 0.0, 0.0, 0.0, 0.0, 0.0, 0.0, 0.0, 0.0, 0.0, 0.0, 0.0, 0.0, 0.0, 0.0, 0.0, 0.0, 0.0, 0.0, 0.0, 0.0, 0.0, 0.0, 0.0, 0.0, 0.0, 0.0, 0.0, 0.0, 0.0, 0.0, 0.0, 0.0, 0.0, 0.0, 0.0, 0.0, 0.0, 0.0, 0.0, 0.0, 0.0, 0.0, 0.0, 0.0, 0.0, 0.0, 0.0, 0.0, 0.0, 0.0, 0.0, 0.0, 0.0, 0.0, 0.0, 0.0, 0.0, 0.0, 0.0, 0.0, 0.0, 0.0, 0.0, 0.0, 0.0, 0.0, 0.0, 0.0, 0.0, 0.0, 0.0, 0.0, 0.0, 0.0, 0.0, 0.0, 0.0, 0.0, 0.0, 0.0, 0.0, 0.0, 0.0, 0.0, 0.0, 0.0, 0.0, 0.0, 0.0, 0.0, 0.0, 0.0, 0.0, 0.0, 0.0, 0.0, 0.0, 0.0, 0.0, 0.0, 0.0, 0.0, 0.0, 0.0, 0.0, 0.0, 0.0, 0.0, 0.0, 0.0, 0.0, 0.0, 0.0, 0.0, 0.0, 0.0, 0.0, 0.0, 0.0, 0.0, 0.0, 0.0, 0.0, 0.0, 0.0, 0.0, 0.0, 0.0, 0.0, 0.0, 0.0, 0.0, 0.0, 0.0, 0.0, 0.0, 0.0, 0.0, 0.0, 0.0, 0.0, 0.0, 0.0, 0.0, 0.0, 0.0, 0.0, 0.0, 0.0, 0.0, 0.0, 0.0, 0.0, 0.0, 0.0, 0.0, 0.0, 0.0, 0.0, 0.0, 0.0, 0.0, 0.0, 0.0, 0.0, 0.0, 0.0, 0.0, 0.0, 0.0, 0.0, 0.0, 0.0, 0.0, 0.0, 0.0, 0.0, 0.0, 0.0, 0.0, 0.0, 0.0, 0.0, 0.0, 0.0, 0.0, 0.0, 0.0, 0.0, 0.0, 0.0, 0.0, 0.0, 0.0, 0.0, 0.0, 0.0, 0.0, 0.0, 0.0, 0.0, 0.0, 0.0, 0.0, 0.0, 0.0, 0.0, 0.0, 0.0, 0.0, 0.0, 0.0, 0.0, 0.0, 0.0, 0.0, 0.0, 0.0, 0.0, 0.0, 0.0, 0.0, 0.0, 0.0, 0.0, 0.0, 0.0, 0.0, 0.0, 0.0, 0.0, 0.0, 0.0, 0.0, 0.0, 0.0, 0.0, 0.0, 0.0, 0.0, 0.0, 0.0, 0.0, 0.0, 0.0, 0.0, 0.0, 0.0, 0.0, 0.0, 0.0, 0.0, 0.0, 0.0, 0.0, 0.0, 0.0, 0.0, 0.0, 0.0, 0.0, 0.0, 0.0, 0.0, 0.0, 0.0, 0.0, 0.0, 0.0, 0.0, 0.0, 0.0, 0.0, 0.0, 0.0, 0.0, 0.0, 0.0, 0.0, 0.0, 0.0, 0.0, 0.0, 0.0, 0.0, 0.0, 0.0, 0.0, 0.0, 0.0, 0.0, 0.0, 0.0, 0.0, 0.0, 0.0, 0.0, 0.0, 0.0, 0.0, 0.0, 0.0, 0.0, 0.0, 0.0, 0.0, 0.0, 0.0, 0.0, 0.0, 0.0, 0.0, 0.0, 0.0, 0.0, 0.0, 0.0, 0.0, 0.0, 0.0, 0.0, 0.0, 0.0, 0.0, 0.0, 0.0, 0.0, 0.0, 0.0, 0.0, 0.0, 0.0, 0.0, 0.0, 0.0, 0.0, 0.0, 0.0, 0.0, 0.0, 0.0, 0.0, 0.0, 0.0, 0.0, 0.0, 0.0, 0.0, 0.0, 0.0, 0.0, 0.0, 0.0, 0.0, 0.0, 0.0, 0.0, 0.0, 0.0, 0.0, 0.0, 0.0, 0.0, 0.0, 0.0, 0.0, 0.0, 0.0, 0.0, 0.0, 0.0, 0.0, 0.0, 0.0, 0.0, 0.0, 0.0, 0.0, 0.0, 0.0, 0.0, 0.0, 0.0, 0.0, 0.0, 0.0, 0.0, 0.0, 0.0, 0.0, 0.0, 0.0, 0.0, 0.0, 0.0, 0.0, 0.0, 0.0, 0.0, 0.0, 0.0, 0.0, 0.0, 0.0, 0.006593, 0.9908, 0.007526, 0.7728, 0.3883, 0.7745, 0.3874, 0.9925, 0.9998, 0.2861, 0.9998, 0.5716, 0.5002, 0.5716, 0.5002, 0.2861, 0.5, 0.6364, 0.5, 1.0, 0.25, 1.0, 0.25, 0.8788, 0.25, 0.7576, 0.25, 0.6364, 0.25, 0.6364, 0.25, 0.7576, 0.125, 0.7576, 0.125, 0.6364, 0.25, 0.8788, 0.25, 1.0, 0.125, 1.0, 0.125, 0.8788, 0.125, 0.6364, 0.125, 0.7576, 0.125, 0.8788, 0.125, 1.0, 5.96e-08, 1.0, 0.0, 0.6364, 0.3333, 0.0, 0.5556, 9.34e-09, 0.5556, 1.0, 0.3333, 1.0, 0.5556, 1.0, 0.5556, 0.0, 0.7778, 9.34e-09, 0.7778, 1.0, 0.3333, 1.0, 2.119e-07, 1.0, 0.0, 9.962e-08, 0.3333, 0.0, 0.7778, 0.0, 1.0, 0.0, 1.0, 0.1567, 0.7778, 0.1567, 1.0, 0.1567, 1.0, 0.3134, 0.7778, 0.3134, 0.7778, 0.1567, 0.5, 4.335e-08, 1.0, 0.0, 0.75, 0.1273, 0.6562, 0.1273, 1.0, 0.0, 1.0, 0.6364, 0.75, 0.5624, 0.75, 0.1273, 1.0, 0.6364, 0.75, 0.6364, 0.625, 0.6364, 0.5, 0.6364, 0.6563, 0.5624, 0.75, 0.5624, 0.5, 0.6364, 0.5, 4.335e-08, 0.6562, 0.1273, 0.6563, 0.5624, 0.0, 8.67e-08, 0.5, 0.0, 0.5, 0.6364, 0.375, 0.6364, 0.25, 0.6364, 1.299e-07, 0.6364, 0.0, 0.0, 0.0, 0.0, 0.0, 0.0, 0.0, 0.0, 0.0, 0.0, 0.0, 0.0, 0.0, 0.0, 0.0, 0.0, 0.0, 0.0, 0.0, 0.0, 0.0, 0.0, 0.0, 0.0, 0.0, 0.0, 0.0, 0.0, 0.0, 0.0, 0.0, 0.0, 0.0, 0.0, 0.0, 0.0, 0.0, 0.0, 0.0, 0.0, 0.0, 0.0, 0.0, 0.0, 0.0, 0.0, 0.0, 0.0, 0.0, 0.0, 0.0, 0.0, 0.0, 0.0, 0.0, 0.0, 0.0, 0.0, 0.0, 0.0, 0.0, 0.0, 0.0, 0.0, 0.0, 0.0, 0.0, 0.0, 0.0, 0.0, 0.0, 0.0, 0.0, 0.0, 0.0, 0.0, 0.0, 0.0, 0.0, 0.0, 0.0, 0.0, 0.0, 0.0, 0.0, 0.0, 0.0, 0.0, 0.0, 0.0, 0.0, 0.0, 0.0008321, 0.09044, 0.9142, 0.005275, 0.9157, 0.02158, 0.01552, 0.1045, 0.914, 0.7096, 8.457e-05, 0.6225, 0.01374, 0.6088, 0.9155, 0.6933, 8.457e-05, 0.6225, 0.0008321, 0.09044, 0.01552, 0.1045, 0.01374, 0.6088, 0.01552, 0.1045, 0.9157, 0.02158, 0.9187, 0.05346, 0.04164, 0.1273, 0.9155, 0.6933, 0.01374, 0.6088, 0.03999, 0.5857, 0.9187, 0.6614, 0.01374, 0.6088, 0.01552, 0.1045, 0.04164, 0.1273, 0.03999, 0.5857, 0.04164, 0.1273, 0.9187, 0.05346, 0.9225, 0.11, 0.09322, 0.1735, 0.9187, 0.6614, 0.03999, 0.5857, 0.09259, 0.5384, 0.9228, 0.6049, 0.03999, 0.5857, 0.04164, 0.1273, 0.09322, 0.1735, 0.09259, 0.5384, 0.09322, 0.1735, 0.9225, 0.11, 0.927, 0.2173, 0.1724, 0.248, 0.9228, 0.6049, 0.09259, 0.5384, 0.1743, 0.4668, 0.927, 0.4976, 0.09259, 0.5384, 0.09322, 0.1735, 0.1724, 0.248, 0.1734, 0.3206, 0.1739, 0.3941, 0.1743, 0.4668, 0.1739, 0.3941, 0.1734, 0.3206, 0.9287, 0.3109, 0.9284, 0.4043, 0.0, 0.0, 0.0, 0.0, 0.0, 0.0, 0.0, 0.0, 0.0, 0.0, 0.0, 0.0, 0.0, 0.0, 0.0, 0.0, 0.0, 0.0, 0.0, 0.0, 0.0, 0.0, 0.0, 0.0, 0.0, 0.0, 0.0, 0.0, 0.0, 0.0, 0.0, 0.0, 0.0, 0.0, 0.0, 0.0, 0.0, 0.0, 0.0, 0.0, 0.0, 0.0, 0.0, 0.0, 0.0, 0.0, 0.0, 0.0, 0.0, 0.0, 0.0, 0.0, 0.0, 0.0, 0.0, 0.0, 0.0, 0.0, 0.0, 0.0, 0.0, 0.0, 0.0, 0.0, 0.0, 0.0, 0.0, 0.0, 0.0, 0.0, 0.0, 0.0, 0.0, 0.0, 0.0, 0.0, 0.0, 0.0, 0.0, 0.0, 0.9228, 0.6049, 0.927, 0.4976, 0.9999, 0.4996, 0.9958, 0.608, 0.927, 0.2173, 0.9225, 0.11, 0.9956, 0.1066, 0.9999, 0.215, 0.9187, 0.6614, 0.9228, 0.6049, 0.9958, 0.608, 0.993, 0.6667, 0.9225, 0.11, 0.9187, 0.05346, 0.9924, 0.04829, 0.9956, 0.1066, 0.9155, 0.6933, 0.9187, 0.6614, 0.993, 0.6667, 0.991, 0.7, 0.9187, 0.05346, 0.9157, 0.02158, 0.9906, 0.01544, 0.9924, 0.04829, 0.914, 0.7096, 0.9155, 0.6933, 0.991, 0.7, 0.9898, 0.7155, 0.0, 0.0, 0.0, 0.0, 0.0, 0.0, 0.0, 0.0, 0.0, 0.0, 0.0, 0.0, 0.0, 0.0, 0.0, 0.0, 0.0, 0.0, 0.0, 0.0, 0.0, 0.0, 0.0, 0.0, 0.9157, 0.02158, 0.9142, 0.005275, 0.9895, 8.457e-05, 0.9906, 0.01544, 0.9287, 0.3109, 0.927, 0.2173, 0.9999, 0.215, 0.9999, 0.4996, 0.927, 0.4976, 0.9284, 0.4043, 0.0002266, 0.8575, 0.0002267, 0.572, 0.4998, 0.572, 0.4998, 0.8575, 0.6111, 0.0004522, 0.6111, 0.2227, 0.3889, 0.2227, 0.3889, 0.0004521, 0.5556, 0.0, 0.7778, 0.0, 0.7778, 1.0, 0.5556, 1.0, 0.3333, 1.0, 0.3333, 0.0, 0.5556, 0.0, 0.5556, 1.0, 1.06e-07, 0.0, 0.3333, 0.0, 0.3333, 1.0, 0.0, 1.0, 0.7778, 4.981e-08, 1.0, 0.0, 1.0, 0.1567, 0.7778, 0.1567, 0.7778, 0.3134, 0.7778, 0.1567, 1.0, 0.1567, 1.0, 0.3134, 3.446e-06, 0.2227, 3.446e-06, 0.0004522, 0.0778, 0.1116, 0.0778, 0.1532, 3.446e-06, 0.0004522, 0.3889, 0.0004521, 0.3437, 0.1116, 0.0778, 0.1116, 0.9999, 0.0004521, 0.9999, 0.2227, 0.6111, 0.2227, 0.6111, 0.0004522, 0.3889, 0.2227, 3.446e-06, 0.2227, 0.0778, 0.1532, 0.3437, 0.1532, 0.3889, 0.2227, 0.3437, 0.1532, 0.3437, 0.1116, 0.3889, 0.0004521, 0.003209, 0.09125, 0.9144, 0.006338, 0.9156, 0.02161, 0.01691, 0.1041, 0.9141, 0.7085, 8.458e-05, 0.6215, 0.01377, 0.6078, 0.9154, 0.6942, 8.458e-05, 0.6215, 0.002286, 0.09014, 0.01691, 0.1041, 0.01377, 0.6078, 0.01691, 0.1041, 0.9156, 0.02161, 0.9185, 0.05347, 0.04294, 0.127, 0.9154, 0.6942, 0.01377, 0.6078, 0.04005, 0.5848, 0.9186, 0.6623, 0.01377, 0.6078, 0.01691, 0.1041, 0.04294, 0.127, 0.04005, 0.5848, 0.04294, 0.127, 0.9185, 0.05347, 0.9223, 0.11, 0.09434, 0.1731, 0.9186, 0.6623, 0.04005, 0.5848, 0.09271, 0.5376, 0.9228, 0.6058, 0.04005, 0.5848, 0.04294, 0.127, 0.09434, 0.1731, 0.09271, 0.5376, 0.09434, 0.1731, 0.9223, 0.11, 0.9262, 0.2171, 0.1734, 0.2477, 0.9228, 0.6058, 0.09271, 0.5376, 0.1747, 0.4662, 0.9276, 0.499, 0.09271, 0.5376, 0.09434, 0.1731, 0.1734, 0.2477, 0.1741, 0.3203, 0.1744, 0.3936, 0.1747, 0.4662, 0.1744, 0.3936, 0.1741, 0.3203, 0.9275, 0.3119, 0.9277, 0.4052, 0.0, 0.0, 0.0, 0.0, 0.0, 0.0, 0.0, 0.0, 0.0, 0.0, 0.0, 0.0, 0.0, 0.0, 0.0, 0.0, 0.0, 0.0, 0.0, 0.0, 0.0, 0.0, 0.0, 0.0, 0.0, 0.0, 0.0, 0.0, 0.0, 0.0, 0.0, 0.0, 0.0, 0.0, 0.0, 0.0, 0.0, 0.0, 0.0, 0.0, 0.0, 0.0, 0.0, 0.0, 0.0, 0.0, 0.0, 0.0, 0.0, 0.0, 0.0, 0.0, 0.0, 0.0, 0.0, 0.0, 0.0, 0.0, 0.0, 0.0, 0.0, 0.0, 0.0, 0.0, 0.0, 0.0, 0.0, 0.0, 0.0, 0.0, 0.0, 0.0, 0.0, 0.0, 0.0, 0.0, 0.0, 0.0, 0.0, 0.0, 0.9228, 0.6058, 0.9276, 0.499, 0.9999, 0.5009, 0.9959, 0.609, 0.9262, 0.2171, 0.9223, 0.11, 0.9956, 0.1067, 0.9999, 0.2156, 0.9186, 0.6623, 0.9228, 0.6058, 0.9959, 0.609, 0.9929, 0.6677, 0.9223, 0.11, 0.9185, 0.05347, 0.9923, 0.04828, 0.9956, 0.1067, 0.9154, 0.6942, 0.9186, 0.6623, 0.9929, 0.6677, 0.9908, 0.701, 0.9185, 0.05347, 0.9156, 0.02161, 0.9904, 0.01544, 0.9923, 0.04828, 0.0, 0.0, 0.0, 0.0, 0.0, 0.0, 0.0, 0.0, 0.9156, 0.02161, 0.9141, 0.005331, 0.9894, 8.47e-05, 0.9904, 0.01544, 0.0, 0.0, 0.0, 0.0, 0.0, 0.0, 0.0, 0.0, 0.9275, 0.3119, 0.9262, 0.2171, 0.9999, 0.2156, 0.9999, 0.5009, 0.9276, 0.499, 0.9277, 0.4052, 0.0, 0.0, 0.0, 0.0, 0.0, 0.0, 0.0, 0.0, 0.9141, 0.7081, 0.9154, 0.6942, 0.9908, 0.701, 0.989, 0.7141, 0.9998, 0.0002267, 0.9998, 0.2857, 0.5002, 0.2857, 0.5002, 0.0002266, 0.6111, 0.0004567, 0.6111, 0.2227, 0.3889, 0.2227, 0.3889, 0.0004566, 0.5556, 0.0, 0.7778, 3.985e-07, 0.7778, 1.0, 0.5556, 1.0, 0.3333, 1.0, 0.3333, 0.0, 0.5556, 3.985e-07, 0.5556, 1.0, 0.3333, 1.0, 7.417e-07, 1.0, 0.0, 3.985e-07, 0.3333, 0.0, 0.7778, 0.0, 1.0, 0.0, 1.0, 0.1567, 0.7778, 0.1567, 1.0, 0.1567, 1.0, 0.3134, 0.7778, 0.3134, 0.7778, 0.1567, 9.298e-07, 0.2227, 9.298e-07, 0.0004567, 0.07779, 0.1116, 0.07779, 0.1532, 9.298e-07, 0.0004567, 0.3889, 0.0004566, 0.3437, 0.1116, 0.07779, 0.1116, 0.9999, 0.0004566, 0.9999, 0.2227, 0.6111, 0.2227, 0.6111, 0.0004567, 0.3889, 0.2227, 9.298e-07, 0.2227, 0.07779, 0.1532, 0.3437, 0.1532, 0.3889, 0.2227, 0.3437, 0.1532, 0.3437, 0.1116, 0.3889, 0.0004566, 0.00103, 0.08994, 0.9143, 0.005241, 0.9158, 0.02154, 0.01571, 0.104, 0.914, 0.7088, 8.458e-05, 0.622, 0.01375, 0.6083, 0.9154, 0.6928, 8.458e-05, 0.622, 0.00103, 0.08994, 0.01571, 0.104, 0.01375, 0.6083, 0.01571, 0.104, 0.9158, 0.02154, 0.9187, 0.05342, 0.04182, 0.1268, 0.9154, 0.6928, 0.01375, 0.6083, 0.04, 0.5852, 0.9186, 0.6609, 0.01375, 0.6083, 0.01571, 0.104, 0.04182, 0.1268, 0.04, 0.5852, 0.04182, 0.1268, 0.9187, 0.05342, 0.9226, 0.1099, 0.09337, 0.173, 0.9186, 0.6609, 0.04, 0.5852, 0.09261, 0.5379, 0.9227, 0.6044, 0.04, 0.5852, 0.04182, 0.1268, 0.09337, 0.173, 0.09261, 0.5379, 0.09337, 0.173, 0.9226, 0.1099, 0.927, 0.2171, 0.1725, 0.2476, 0.9227, 0.6044, 0.09261, 0.5379, 0.1744, 0.4663, 0.9272, 0.4974, 0.09261, 0.5379, 0.09337, 0.173, 0.1725, 0.2476, 0.1735, 0.3202, 0.174, 0.3936, 0.1744, 0.4663, 0.174, 0.3936, 0.1735, 0.3202, 0.9287, 0.3107, 0.9285, 0.4041, 0.0, 0.0, 0.0, 0.0, 0.0, 0.0, 0.0, 0.0, 0.0, 0.0, 0.0, 0.0, 0.0, 0.0, 0.0, 0.0, 0.0, 0.0, 0.0, 0.0, 0.0, 0.0, 0.0, 0.0, 0.0, 0.0, 0.0, 0.0, 0.0, 0.0, 0.0, 0.0, 0.0, 0.0, 0.0, 0.0, 0.0, 0.0, 0.0, 0.0, 0.0, 0.0, 0.0, 0.0, 0.0, 0.0, 0.0, 0.0, 0.0, 0.0, 0.0, 0.0, 0.0, 0.0, 0.0, 0.0, 0.0, 0.0, 0.0, 0.0, 0.0, 0.0, 0.0, 0.0, 0.0, 0.0, 0.0, 0.0, 0.0, 0.0, 0.0, 0.0, 0.0, 0.0, 0.0, 0.0, 0.0, 0.0, 0.0, 0.0, 0.9227, 0.6044, 0.9272, 0.4974, 0.9999, 0.4992, 0.9959, 0.6075, 0.927, 0.2171, 0.9226, 0.1099, 0.9956, 0.1066, 0.9999, 0.2149, 0.9186, 0.6609, 0.9227, 0.6044, 0.9959, 0.6075, 0.9929, 0.6663, 0.9226, 0.1099, 0.9187, 0.05342, 0.9925, 0.04828, 0.9956, 0.1066, 0.9154, 0.6928, 0.9186, 0.6609, 0.9929, 0.6663, 0.9909, 0.6996, 0.9187, 0.05342, 0.9158, 0.02154, 0.9906, 0.01544, 0.9925, 0.04828, 0.9139, 0.7092, 0.9154, 0.6928, 0.9909, 0.6996, 0.9898, 0.7151, 0.9158, 0.02154, 0.9143, 0.005241, 0.9896, 8.464e-05, 0.9906, 0.01544, 0.0, 0.0, 0.0, 0.0, 0.0, 0.0, 0.0, 0.0, 0.9287, 0.3107, 0.927, 0.2171, 0.9999, 0.2149, 0.9999, 0.4992, 0.9272, 0.4974, 0.9285, 0.4041, 0.0, 0.0, 0.0, 0.0, 0.0, 0.0, 0.0, 0.0, 0.0, 0.0, 0.0, 0.0, 0.0, 0.0, 0.0, 0.0, 0.9998, 0.572, 0.9998, 0.8575, 0.5002, 0.8575, 0.5002, 0.572, 0.6111, 0.0004541, 0.6111, 0.2227, 0.3889, 0.2227, 0.3889, 0.0004539, 0.5556, 1.0, 0.3333, 1.0, 0.3333, 0.0, 0.5556, 0.0, 0.7778, 0.0, 0.7778, 1.0, 0.5556, 1.0, 0.5556, 0.0, 0.3333, 1.0, 4.239e-07, 1.0, 0.0, 3.985e-07, 0.3333, 0.0, 0.7778, 0.0, 1.0, 0.0, 1.0, 0.1567, 0.7778, 0.1567, 1.0, 0.1567, 1.0, 0.3134, 0.7778, 0.3134, 0.7778, 0.1567, -2.433e-08, 0.2227, -2.433e-08, 0.0004541, 0.07779, 0.1116, 0.07779, 0.1532, -2.433e-08, 0.0004541, 0.3889, 0.0004539, 0.3437, 0.1116, 0.07779, 0.1116, 0.9999, 0.000454, 0.9999, 0.2227, 0.6111, 0.2227, 0.6111, 0.0004541, 0.3889, 0.2227, -2.433e-08, 0.2227, 0.07779, 0.1532, 0.3437, 0.1532, 0.3889, 0.2227, 0.3437, 0.1532, 0.3437, 0.1116, 0.3889, 0.0004555, 0.002579, 0.08993, 0.9138, 0.005353, 0.9154, 0.02162, 0.01719, 0.1039, 0.9137, 0.7085, 8.464e-05, 0.621, 0.01377, 0.6073, 0.9149, 0.6942, 8.464e-05, 0.621, 0.002579, 0.08993, 0.01719, 0.1039, 0.01377, 0.6073, 0.01719, 0.1039, 0.9154, 0.02162, 0.9183, 0.05345, 0.04319, 0.1267, 0.9149, 0.6942, 0.01377, 0.6073, 0.04005, 0.5843, 0.9182, 0.6623, 0.01377, 0.6073, 0.01719, 0.1039, 0.04319, 0.1267, 0.04005, 0.5843, 0.04319, 0.1267, 0.9183, 0.05345, 0.9221, 0.1099, 0.09454, 0.1729, 0.9182, 0.6623, 0.04005, 0.5843, 0.09271, 0.5372, 0.9224, 0.6058, 0.04005, 0.5843, 0.04319, 0.1267, 0.09454, 0.1729, 0.09271, 0.5372, 0.09454, 0.1729, 0.9221, 0.1099, 0.9264, 0.217, 0.1735, 0.2475, 0.9224, 0.6058, 0.09271, 0.5372, 0.1747, 0.4659, 0.927, 0.4988, 0.09271, 0.5372, 0.09454, 0.1729, 0.1735, 0.2475, 0.1742, 0.32, 0.1745, 0.3933, 0.1747, 0.4659, 0.1745, 0.3933, 0.1742, 0.32, 0.9285, 0.312, 0.9283, 0.4054, 0.0, 0.0, 0.0, 0.0, 0.0, 0.0, 0.0, 0.0, 0.0, 0.0, 0.0, 0.0, 0.0, 0.0, 0.0, 0.0, 0.0, 0.0, 0.0, 0.0, 0.0, 0.0, 0.0, 0.0, 0.0, 0.0, 0.0, 0.0, 0.0, 0.0, 0.0, 0.0, 0.0, 0.0, 0.0, 0.0, 0.0, 0.0, 0.0, 0.0, 0.0, 0.0, 0.0, 0.0, 0.0, 0.0, 0.0, 0.0, 0.0, 0.0, 0.0, 0.0, 0.0, 0.0, 0.0, 0.0, 0.0, 0.0, 0.0, 0.0, 0.0, 0.0, 0.0, 0.0, 0.0, 0.0, 0.0, 0.0, 0.0, 0.0, 0.0, 0.0, 0.0, 0.0, 0.0, 0.0, 0.0, 0.0, 0.0, 0.0, 0.9224, 0.6058, 0.927, 0.4988, 0.9999, 0.5006, 0.9956, 0.6091, 0.9264, 0.217, 0.9221, 0.1099, 0.9953, 0.1065, 0.9999, 0.2149, 0.9182, 0.6623, 0.9224, 0.6058, 0.9956, 0.6091, 0.9925, 0.6678, 0.9221, 0.1099, 0.9183, 0.05345, 0.992, 0.0482, 0.9953, 0.1065, 0.9149, 0.6942, 0.9182, 0.6623, 0.9925, 0.6678, 0.9904, 0.7012, 0.9183, 0.05345, 0.9154, 0.02162, 0.9901, 0.01542, 0.992, 0.0482, 0.9134, 0.7106, 0.9149, 0.6942, 0.9904, 0.7012, 0.9892, 0.7167, 0.9154, 0.02162, 0.9138, 0.005353, 0.989, 8.47e-05, 0.9901, 0.01542, 0.0, 0.0, 0.0, 0.0, 0.0, 0.0, 0.0, 0.0, 0.9285, 0.312, 0.9264, 0.217, 0.9999, 0.2149, 0.9999, 0.5006, 0.927, 0.4988, 0.9283, 0.4054, 0.0, 0.0, 0.0, 0.0, 0.0, 0.0, 0.0, 0.0, 0.0, 0.0, 0.0, 0.0, 0.0, 0.0, 0.0, 0.0, 0.0002266, 0.2857, 0.0002266, 0.0002267, 0.4998, 0.0002266, 0.4998, 0.2857, 0.3333, 2.179e-08, 0.5556, 0.0, 0.5556, 1.0, 0.3333, 1.0, 0.5556, 1.0, 0.5556, 2.179e-08, 0.7778, 0.0, 0.7778, 1.0, 0.3333, 1.0, 2.119e-07, 1.0, 0.0, 9.962e-08, 0.3333, 0.0, 0.7778, 9.962e-08, 1.0, 0.0, 1.0, 0.1567, 0.7778, 0.1567, 1.0, 0.1567, 1.0, 0.3134, 0.7778, 0.3134, 0.7778, 0.1567, 4.728e-05, 0.2222, 4.714e-05, 4.717e-05, 0.07784, 0.1111, 0.07784, 0.1528, 4.714e-05, 4.717e-05, 0.3889, 4.714e-05, 0.3437, 0.1111, 0.07784, 0.1111, 0.3437, 0.1528, 0.3437, 0.1111, 0.3889, 4.714e-05, 0.3889, 0.2222, 0.3889, 0.2222, 4.728e-05, 0.2222, 0.07784, 0.1528, 0.3437, 0.1528, 1.0, 4.717e-05, 1.0, 0.2222, 0.6111, 0.2222, 0.6111, 4.717e-05, 0.007006, 0.09036, 0.9146, 0.005295, 0.9161, 0.0215, 0.02148, 0.1043, 0.9142, 0.7074, 8.444e-05, 0.6208, 0.01386, 0.6071, 0.9157, 0.6911, 8.444e-05, 0.6208, 0.007006, 0.09036, 0.02148, 0.1043, 0.01386, 0.6071, 0.02148, 0.1043, 0.9161, 0.0215, 0.919, 0.05319, 0.04725, 0.1271, 0.9157, 0.6911, 0.01386, 0.6071, 0.0403, 0.5841, 0.9188, 0.6591, 0.01386, 0.6071, 0.02148, 0.1043, 0.04725, 0.1271, 0.0403, 0.5841, 0.04725, 0.1271, 0.919, 0.05319, 0.9229, 0.1094, 0.09822, 0.1732, 0.9188, 0.6591, 0.0403, 0.5841, 0.09314, 0.537, 0.9229, 0.6027, 0.0403, 0.5841, 0.04725, 0.1271, 0.09822, 0.1732, 0.09314, 0.537, 0.09822, 0.1732, 0.9229, 0.1094, 0.9273, 0.2161, 0.1781, 0.2447, 0.9229, 0.6027, 0.09314, 0.537, 0.1735, 0.4627, 0.9271, 0.4956, 0.09314, 0.537, 0.09822, 0.1732, 0.1781, 0.2447, 0.1769, 0.3171, 0.1755, 0.3902, 0.1735, 0.4627, 0.1755, 0.3902, 0.1769, 0.3171, 0.9289, 0.3094, 0.9286, 0.4025, 0.0, 0.0, 0.0, 0.0, 0.0, 0.0, 0.0, 0.0, 0.0, 0.0, 0.0, 0.0, 0.0, 0.0, 0.0, 0.0, 0.0, 0.0, 0.0, 0.0, 0.0, 0.0, 0.0, 0.0, 0.0, 0.0, 0.0, 0.0, 0.0, 0.0, 0.0, 0.0, 0.0, 0.0, 0.0, 0.0, 0.0, 0.0, 0.0, 0.0, 0.0, 0.0, 0.0, 0.0, 0.0, 0.0, 0.0, 0.0, 0.0, 0.0, 0.0, 0.0, 0.0, 0.0, 0.0, 0.0, 0.0, 0.0, 0.0, 0.0, 0.0, 0.0, 0.0, 0.0, 0.0, 0.0, 0.0, 0.0, 0.0, 0.0, 0.0, 0.0, 0.0, 0.0, 0.0, 0.0, 0.0, 0.0, 0.0, 0.0, 0.9229, 0.6027, 0.9271, 0.4956, 0.9999, 0.4976, 0.9959, 0.6057, 0.9273, 0.2161, 0.9229, 0.1094, 0.9956, 0.106, 0.9999, 0.2139, 0.9188, 0.6591, 0.9229, 0.6027, 0.9959, 0.6057, 0.9931, 0.6644, 0.9229, 0.1094, 0.919, 0.05319, 0.9924, 0.04801, 0.9956, 0.106, 0.9157, 0.6911, 0.9188, 0.6591, 0.9931, 0.6644, 0.9911, 0.6977, 0.919, 0.05319, 0.9161, 0.0215, 0.9905, 0.01535, 0.9924, 0.04801, 0.9142, 0.7074, 0.9157, 0.6911, 0.9911, 0.6977, 0.99, 0.7132, 0.9161, 0.0215, 0.9146, 0.005295, 0.9895, 8.444e-05, 0.9905, 0.01535, 0.0, 0.0, 0.0, 0.0, 0.0, 0.0, 0.0, 0.0, 0.0, 0.0, 0.0, 0.0, 0.0, 0.0, 0.0, 0.0, 0.0, 0.0, 0.0, 0.0, 0.0, 0.0, 0.0, 0.0, 0.9289, 0.3094, 0.9273, 0.2161, 0.9999, 0.2139, 0.9999, 0.4976, 0.9271, 0.4956, 0.9286, 0.4025, 0.0002266, 0.5716, 0.0002266, 0.2861, 0.4998, 0.2861, 0.4998, 0.5716, 0.3889, 0.2222, 0.3889, 4.714e-05, 0.6111, 4.714e-05, 0.6111, 0.2222, 1.0, 4.714e-05, 1.0, 0.2222, 0.6111, 0.2222, 0.6111, 4.714e-05, 0.3333, 2.179e-08, 0.5556, 0.0, 0.5556, 1.0, 0.3333, 1.0, 0.5556, 1.0, 0.5556, 2.179e-08, 0.7778, 0.0, 0.7778, 1.0, 0.3333, 1.0, 2.119e-07, 1.0, 0.0, 9.962e-08, 0.3333, 0.0, 0.7778, 0.1567, 1.0, 0.1567, 1.0, 0.3134, 0.7778, 0.3134, 1.0, 0.0, 1.0, 0.1567, 0.7778, 0.1567, 0.7778, 0.0, 4.724e-05, 0.2222, 4.714e-05, 4.721e-05, 0.07784, 0.1111, 0.07784, 0.1528, 4.714e-05, 4.721e-05, 0.3889, 4.714e-05, 0.3437, 0.1111, 0.07784, 0.1111, 0.3889, 0.2222, 0.3437, 0.1528, 0.3437, 0.1111, 0.3889, 4.714e-05, 0.3889, 0.2222, 4.724e-05, 0.2222, 0.07784, 0.1528, 0.3437, 0.1528, 0.6111, 4.717e-05, 0.6111, 0.2222, 0.3889, 0.2222, 0.3889, 4.714e-05, 0.007011, 0.09035, 0.9146, 0.005295, 0.9161, 0.0215, 0.02148, 0.1043, 0.9142, 0.7074, 8.444e-05, 0.6208, 0.01386, 0.6071, 0.9157, 0.691, 8.444e-05, 0.6208, 0.007011, 0.09035, 0.02148, 0.1043, 0.01386, 0.6071, 0.02148, 0.1043, 0.9161, 0.0215, 0.919, 0.05319, 0.04725, 0.127, 0.9157, 0.691, 0.01386, 0.6071, 0.0403, 0.5841, 0.9188, 0.6591, 0.01386, 0.6071, 0.02148, 0.1043, 0.04725, 0.127, 0.0403, 0.5841, 0.04725, 0.127, 0.919, 0.05319, 0.9229, 0.1094, 0.09822, 0.1732, 0.9188, 0.6591, 0.0403, 0.5841, 0.09314, 0.537, 0.9229, 0.6027, 0.0403, 0.5841, 0.04725, 0.127, 0.09822, 0.1732, 0.09314, 0.537, 0.09822, 0.1732, 0.9229, 0.1094, 0.9273, 0.2161, 0.1781, 0.2447, 0.9229, 0.6027, 0.09314, 0.537, 0.1735, 0.4627, 0.9271, 0.4956, 0.09314, 0.537, 0.09822, 0.1732, 0.1781, 0.2447, 0.1769, 0.3171, 0.1755, 0.3902, 0.1735, 0.4627, 0.1755, 0.3902, 0.1769, 0.3171, 0.9289, 0.3094, 0.9286, 0.4025, 0.0, 0.0, 0.0, 0.0, 0.0, 0.0, 0.0, 0.0, 0.0, 0.0, 0.0, 0.0, 0.0, 0.0, 0.0, 0.0, 0.0, 0.0, 0.0, 0.0, 0.0, 0.0, 0.0, 0.0, 0.0, 0.0, 0.0, 0.0, 0.0, 0.0, 0.0, 0.0, 0.0, 0.0, 0.0, 0.0, 0.0, 0.0, 0.0, 0.0, 0.0, 0.0, 0.0, 0.0, 0.0, 0.0, 0.0, 0.0, 0.0, 0.0, 0.0, 0.0, 0.0, 0.0, 0.0, 0.0, 0.0, 0.0, 0.0, 0.0, 0.0, 0.0, 0.0, 0.0, 0.0, 0.0, 0.0, 0.0, 0.0, 0.0, 0.0, 0.0, 0.0, 0.0, 0.0, 0.0, 0.0, 0.0, 0.0, 0.0, 0.9229, 0.6027, 0.9271, 0.4956, 0.9999, 0.4976, 0.9959, 0.6057, 0.9273, 0.2161, 0.9229, 0.1094, 0.9956, 0.106, 0.9999, 0.2139, 0.9188, 0.6591, 0.9229, 0.6027, 0.9959, 0.6057, 0.9931, 0.6644, 0.9229, 0.1094, 0.919, 0.05319, 0.9924, 0.04801, 0.9956, 0.106, 0.9157, 0.691, 0.9188, 0.6591, 0.9931, 0.6644, 0.9911, 0.6977, 0.919, 0.05319, 0.9161, 0.0215, 0.9905, 0.01535, 0.9924, 0.04801, 0.9142, 0.7074, 0.9157, 0.691, 0.9911, 0.6977, 0.99, 0.7132, 0.9161, 0.0215, 0.9146, 0.005295, 0.9895, 8.444e-05, 0.9905, 0.01535, 0.0, 0.0, 0.0, 0.0, 0.0, 0.0, 0.0, 0.0, 0.0, 0.0, 0.0, 0.0, 0.0, 0.0, 0.0, 0.0, 0.0, 0.0, 0.0, 0.0, 0.0, 0.0, 0.0, 0.0, 0.9289, 0.3094, 0.9273, 0.2161, 0.9999, 0.2139, 0.9999, 0.4976, 0.9271, 0.4956, 0.9286, 0.4025, 0.0568, 0.4481, 0.08203, 0.04441, 0.1399, 0.04398, 0.1399, 0.4493, 0.3736, 0.04441, 0.3989, 0.4481, 0.3023, 0.4492, 0.3023, 0.04397, 0.3023, 0.4492, 0.1399, 0.4493, 0.1399, 0.04398, 0.3023, 0.04397, 0.358, 0.04767, 0.3852, 0.4471, 0.3033, 0.4493, 0.301, 0.04802, 0.05486, 0.4442, 0.08113, 0.04472, 0.1415, 0.04882, 0.1402, 0.45, 0.1402, 0.45, 0.1415, 0.04882, 0.301, 0.04802, 0.3033, 0.4493, 0.3689, 0.03998, 0.3969, 0.4507, 0.3018, 0.4475, 0.2984, 0.04973, 0.05748, 0.4497, 0.08448, 0.03899, 0.1402, 0.05052, 0.1398, 0.4482, 0.1398, 0.4482, 0.1402, 0.05052, 0.2984, 0.04973, 0.3018, 0.4475, 0.0, 0.0, 0.0, 0.0, 0.0, 0.0, 0.0, 0.0, 0.0, 0.0, 0.0, 0.0, 0.0, 0.0, 0.0, 0.0, 0.0, 0.0, 0.0, 0.0, 0.0, 0.0, 0.0, 0.0, 0.0, 0.0, 0.0, 0.0, 0.0, 0.0, 0.0, 0.0, 0.0, 0.0, 0.0, 0.0, 0.0, 0.0, 0.0, 0.0, 0.0, 0.0, 0.0, 0.0, 0.0, 0.0, 0.0, 0.0, 0.0, 0.0, 0.0, 0.0, 0.0, 0.0, 0.0, 0.0, 0.0, 0.0, 0.0, 0.0, 0.0, 0.0, 0.0, 0.0, 0.0, 0.0, 0.0, 0.0, 0.0, 0.0, 0.0, 0.0, 0.0, 0.0, 0.0, 0.0, 0.0, 0.0, 0.0, 0.0, 0.0, 0.0, 0.0, 0.0, 0.0, 0.0, 0.0, 0.0, 0.0, 0.0, 0.0, 0.0, 0.0, 0.0, 0.0, 0.0, 0.0, 0.0, 0.0, 0.0, 0.0, 0.0, 0.0, 0.0, 0.0, 0.0, 0.0, 0.0, 0.0, 0.0, 0.0, 0.0, 0.0, 0.0, 0.0, 0.0, 0.0, 0.0, 0.0, 0.0, 0.0, 0.0, 0.9007, 0.586, 0.8816, 0.6719, 0.662, 0.6613, 0.6072, 0.5886, 0.0, 0.0, 0.0, 0.0, 0.0, 0.0, 0.0, 0.0, 0.1423, 0.896, 0.144, 0.9011, 0.1505, 0.9105, 0.1679, 0.9264, 0.1957, 0.9487, 0.1419, 0.9982, 0.2689, 0.6406, 0.446, 0.6406, 0.446, 0.9998, 0.2689, 0.8796, 0.3107, 0.8792, 0.4465, 1.0, 0.2368, 0.9425, 0.2536, 0.9117, 0.2731, 0.8954, 0.2849, 0.8848, 0.01677, 0.9488, 0.0567, 0.9488, 0.2124, 0.9481, 0.3139, 0.9476, 0.4696, 0.9469, 0.4957, 0.9475, 0.5035, 0.9941, 0.002374, 0.9976, 0.2171, 0.8788, 0.2685, 0.8786, 0.2696, 0.8837, 0.2761, 0.8931, 0.29, 0.9084, 0.3209, 0.9298, 0.1652, 0.9305, 0.1959, 0.9088, 0.2097, 0.8934, 0.2161, 0.884, 0.2513, 0.9381, 0.3027, 0.9379, 0.3038, 0.943, 0.3103, 0.9524, 0.3242, 0.9676, 0.3551, 0.989, 0.1994, 0.9898, 0.2301, 0.968, 0.2438, 0.9527, 0.2503, 0.9432, 0.1465, 0.2694, 0.2949, 0.2694, 0.2949, 0.3436, 0.1465, 0.3436, 0.2995, 0.3465, 0.146, 0.3465, 0.146, 0.2697, 0.2995, 0.2697, 0.9007, 0.586, 0.6072, 0.5886, 0.9007, 0.4343, 0.1821, 0.8976, 0.1886, 0.9068, 0.2019, 0.9209, 0.2313, 0.9401, 0.02774, 0.9921, 0.1734, 0.8931, 0.498, 0.8892, 0.4975, 0.9957, 0.446, 0.9422, 0.4774, 0.9197, 0.484, 0.904, 0.4918, 0.8944, 0.3619, 0.9412, 0.4812, 0.9439, 0.5046, 0.9943, 0.001438, 0.9961, 0.008158, 0.9364, 0.05394, 0.9485, 0.1068, 0.9399, 0.2074, 0.9404, 0.261, 0.9531, 0.2674, 0.9625, 0.2811, 0.9777, 0.3115, 0.9993, 0.1571, 0.9985, 0.1877, 0.9772, 0.2015, 0.9621, 0.208, 0.9528, 0.209, 0.9477, 0.2601, 0.948, 0.2588, 0.9452, 0.2651, 0.9546, 0.2788, 0.9698, 0.3092, 0.9914, 0.1548, 0.9906, 0.1855, 0.9693, 0.1993, 0.9542, 0.2057, 0.9449, 0.2068, 0.9398, 0.2578, 0.9401, 0.2976, 0.343, 0.1541, 0.343, 0.1541, 0.2712, 0.2976, 0.2712, 0.3209, 0.348, 0.6436, 0.3468, 0.6521, 0.3468, 0.6528, 0.4842, 0.4647, 0.4842, 0.3124, 0.4842, 0.3124, 0.348, 0.3209, 0.314, 0.6443, 0.314, 0.6436, 0.3468, 0.3209, 0.348, 0.6528, 0.314, 0.6443, 0.314, 0.3209, 0.314, 0.3124, 0.314, 0.3124, 0.1778, 0.3209, 0.1778, 0.4417, 0.1774, 0.426, 0.2019, 0.4372, 0.222, 0.4547, 0.2302, 0.4782, 0.2327, 0.5111, 0.2177, 0.5272, 0.1831, 0.5252, 0.177, 0.6436, 0.1766, 0.6521, 0.1766, 0.6528, 0.1438, 0.6443, 0.1438, 0.3209, 0.1438, 0.3124, 0.1438, 0.3124, 0.007594, 0.3758, 0.007365, 0.5097, 0.006879, 0.6521, 0.006363, 0.3005, 0.4515, 0.1419, 0.4515, 0.1419, 0.03674, 0.3005, 0.03673, 0.05383, 0.4512, 0.07964, 0.03807, 0.1419, 0.03674, 0.1419, 0.4515, 0.3944, 0.4507, 0.3005, 0.4515, 0.3005, 0.03673, 0.3686, 0.03758, 0.3016, 0.3438, 0.1491, 0.3438, 0.1491, 0.2675, 0.3016, 0.2675, 0.6443, 0.1438, 0.6436, 0.1766, 0.5252, 0.177, 0.4417, 0.1774, 0.3209, 0.1778, 0.3209, 0.1438, 0.8286, 0.3314, 0.9007, 0.4343, 0.6072, 0.5886, 0.0, 0.0, 0.0, 0.0, 0.0, 0.0, 0.0, 0.0, 0.0, 0.0, 0.0, 0.0, 0.0, 0.0, 0.0, 0.0, 0.0, 0.0, 0.3874, 0.9925, 0.3883, 0.7745, 0.7993, 0.7728, 0.7969, 0.78, 0.796, 0.7871, 0.7952, 0.9833, 0.7965, 0.9905, 0.8011, 0.9977, 0.0, 0.0, 0.0, 0.0, 0.0, 0.0, 0.0, 0.0, 0.0, 0.0, 0.0, 0.0, 0.0, 0.0, 0.0, 0.0, 0.0, 0.0, 0.0, 0.0, 0.0, 0.0, 0.0, 0.0, 0.0, 0.0, 0.0, 0.0, 0.0, 0.0, 0.0, 0.0, 0.0, 0.0, 0.0, 0.0, 0.0, 0.0, 0.0, 0.0, 0.0, 0.0, 0.0, 0.0, 0.0, 0.0, 0.0, 0.0, 0.0, 0.0, 0.0, 0.0, 0.0, 0.0, 0.0, 0.0, 0.0, 0.0, 0.0, 0.0, 0.0, 0.0, 0.0, 0.0, 0.0, 0.0, 0.0, 0.0, 0.0, 0.0, 0.0, 0.0, 0.0, 0.0, 0.0, 0.0, 0.0, 0.0, 0.0, 0.0, 0.0, 0.0, 0.0, 0.0, 0.0, 0.0, 0.0, 0.0, 0.0, 0.0, 0.0, 0.0, 0.0, 0.0, 0.0, 0.0, 0.0, 0.0, 0.0, 0.0, 0.0, 0.0, 0.0, 0.0, 0.0, 0.0, 0.0, 0.0, 0.0, 0.0, 0.0, 0.0, 0.0, 0.0, 0.0, 0.0, 0.0, 0.0, 0.0, 0.0, 0.0, 0.0, 0.0, 0.0, 0.0, 0.0, 0.0, 0.0, 0.0, 0.0, 0.0, 0.0, 0.0, 0.0, 0.0, 0.0, 0.0, 0.0, 0.0, 0.0, 0.0, 0.0, 0.0, 0.0, 0.0, 0.0, 0.0, 0.0, 0.0, 0.0, 0.0, 0.0, 0.0, 0.0, 0.0, 0.0, 0.0, 0.0, 0.0, 0.0, 0.0, 0.0, 0.0, 0.0, 0.0, 0.0, 0.0, 0.0, 0.0, 0.0, 0.0, 0.0, 0.0, 0.0, 0.0, 0.0, 0.0, 0.0, 0.0, 0.0, 0.0, 0.0, 0.0, 0.0, 0.0, 0.0, 0.0, 0.0, 0.0, 0.0, 0.0, 0.0, 0.0, 0.0, 0.0, 0.0, 0.0, 0.0, 0.0, 0.0, 0.0, 0.0, 0.0, 0.0, 0.0, 0.0, 0.0, 0.0, 0.0, 0.0, 0.0, 0.0, 0.0, 0.0, 0.0, 0.0, 0.0, 0.0, 0.0, 0.0, 0.0, 0.0, 0.0, 0.0, 0.0, 0.0, 0.0, 0.0, 0.0, 0.0, 0.0, 0.0, 0.0, 0.0, 0.0, 0.0, 0.0, 0.0, 0.0, 0.0, 0.0, 0.0, 0.0, 0.0, 0.0, 0.0, 0.0, 0.0, 0.0, 0.0, 0.0, 0.0, 0.0, 0.0, 0.0, 0.0, 0.0, 0.0, 0.0, 0.0, 0.0, 0.0, 0.0, 0.0, 0.0, 0.0, 0.0, 0.0, 0.0, 0.0, 0.0, 0.0, 0.0, 0.0, 0.0, 0.0, 0.0, 0.0, 0.0, 0.0, 0.0, 0.0, 0.0, 0.0, 0.0, 0.0, 0.0, 0.0, 0.0, 0.0, 0.0, 0.0, 0.0, 0.0, 0.0, 0.0, 0.0, 0.0, 0.0, 0.0, 0.0, 0.0, 0.0, 0.0, 0.0, 0.0, 0.0, 0.0, 0.0, 0.0, 0.0, 0.0, 0.0, 0.0, 0.0, 0.0, 0.0, 0.0, 0.0, 0.0, 0.0, 0.0, 0.007837, 0.994, 0.008916, 0.8872, 0.01202, 0.6838, 0.4271, 0.6871, 0.4666, 0.6847, 0.4503, 0.9932, 0.6263, 0.9933, 0.6254, 0.994, 0.3453, 0.9926, 0.3399, 0.993, 0.3354, 0.9923, 0.3298, 0.9892, 0.3265, 0.9859, 0.3224, 0.9815, 0.3174, 0.9761, 0.315, 0.9705, 0.3126, 0.9619, 0.3116, 0.7608, 0.3123, 0.4831, 0.4648, 0.4823, 0.6529, 0.4825, 0.6524, 0.9616, 0.6519, 0.967, 0.65, 0.9731, 0.6479, 0.978, 0.6445, 0.9826, 0.64, 0.9868, 0.635, 0.9904])
me_plane_001.materials.append(mat_storagebayfloors)
me_plane_001.materials.append(mat_storagebay1walls)
me_plane_001.materials.append(mat_storagebayshelf)
me_plane_001.materials.append(mat_storagebayceilingpart1)
me_plane_001.materials.append(mat_storagebay2_6walls)
me_plane_001.materials.append(mat_storagehallwayfloors)
me_plane_001.materials.append(mat_storagehallwaywalls)
me_plane_001.materials.append(mat_storagehallwayceiling)
me_plane_001.materials.append(mat_storagehallwayceilingsides)
me_plane_001.materials.append(mat_storagebaydoor1edges)
me_plane_001.materials.append(mat_storagebaydoor2edges)
me_plane_001.materials.append(mat_storagebaydoor3edges)
me_plane_001.materials.append(mat_storagebaydoor4edges)
me_plane_001.materials.append(mat_storagebaydoor5edges)
me_plane_001.materials.append(mat_storagebaydoor6edges)
me_plane_001.use_remesh_preserve_volume = False
me_plane_001.use_remesh_preserve_attributes = False
me_plane_001.use_mirror_vertex_groups = False
me_plane_001.update()

# ---- objects
ob_startingarea_door3 = bpy.data.objects.new('StartingArea_Door3', me_plane_008)
ob_startingarea_door6 = bpy.data.objects.new('StartingArea_Door6', me_plane_006)
ob_startingarea_door5 = bpy.data.objects.new('StartingArea_Door5', me_plane_005)
ob_startingarea_door4 = bpy.data.objects.new('StartingArea_Door4', me_plane_004)
ob_startingarea_door2 = bpy.data.objects.new('StartingArea_Door2', me_plane_002)
ob_startingarea_door1 = bpy.data.objects.new('StartingArea_Door1', me_plane_000)
ob_startingarea = bpy.data.objects.new('StartingArea', me_plane_001)
ob_lamp = bpy.data.objects.new('Lamp', light_lamp)
ob_camera = bpy.data.objects.new('Camera', cam_camera)

# ---- transforms, parenting, visibility, modifiers, constraints
ob_startingarea_door3.location = (0.0, 0.0, 0.0)
ob_startingarea_door3.hide_viewport = True
ob_startingarea_door3.lineart.crease_threshold = 0.0
ob_startingarea_door6.location = (0.0, 0.0, 0.0)
ob_startingarea_door6.hide_viewport = True
ob_startingarea_door6.lineart.crease_threshold = 0.0
ob_startingarea_door5.location = (0.0, 0.0, 0.0)
ob_startingarea_door5.hide_viewport = True
ob_startingarea_door5.lineart.crease_threshold = 0.0
ob_startingarea_door4.location = (0.0, 0.0, 0.0)
ob_startingarea_door4.hide_viewport = True
ob_startingarea_door4.lineart.crease_threshold = 0.0
ob_startingarea_door2.location = (0.0, 0.0, 0.0)
ob_startingarea_door2.hide_viewport = True
ob_startingarea_door2.lineart.crease_threshold = 0.0
ob_startingarea_door1.location = (0.0, 0.0, 0.0)
ob_startingarea_door1.hide_viewport = True
ob_startingarea_door1.lineart.crease_threshold = 0.0
ob_startingarea.location = (0.0, 0.0, 0.0)
ob_startingarea.lock_rotation = (False, False, True)
ob_startingarea.lineart.crease_threshold = 0.0
ob_lamp.location = (4.076, 1.005, 5.904)
ob_lamp.rotation_euler = (0.6503, 0.05522, 1.866)
ob_lamp.lock_rotations_4d = False
ob_lamp.empty_display_type = 'ARROWS'
ob_lamp.color = (0.0, 0.0, 0.0, 0.0)
ob_lamp.lineart.crease_threshold = 0.0
ob_camera.location = (7.481, -6.508, 5.344)
ob_camera.rotation_euler = (1.109, 0.01082, 0.8149)
ob_camera.lock_rotations_4d = False
ob_camera.empty_display_type = 'ARROWS'
ob_camera.color = (0.0, 0.0, 0.0, 0.0)
ob_camera.display_type = 'WIRE'
ob_camera.lineart.crease_threshold = 0.0

# ---- collection membership
col_collection_1.objects.link(ob_startingarea_door3)
col_collection_1.objects.link(ob_startingarea_door6)
col_collection_1.objects.link(ob_startingarea_door5)
col_collection_1.objects.link(ob_startingarea_door4)
col_collection_1.objects.link(ob_startingarea_door2)
col_collection_1.objects.link(ob_startingarea_door1)
col_collection_1.objects.link(ob_startingarea)
col_collection_1.objects.link(ob_lamp)
col_collection_1.objects.link(ob_camera)

# ---- scene / render settings (as saved in the file)
scene.camera = ob_camera
scene.frame_start = 1; scene.frame_end = 250; scene.frame_set(1)
scene.render.engine = 'CYCLES'
scene.render.resolution_percentage = 50
scene.render.dither_intensity = 0.0
scene.cycles.use_denoising = False
scene.cycles.samples = 10
scene.cycles.sampling_pattern = 'TABULATED_SOBOL'
scene.cycles.light_sampling_threshold = 0.0
scene.cycles.use_adaptive_sampling = False
scene.cycles.use_light_tree = False
scene.cycles.blur_glossy = 0.0
scene.cycles.pixel_filter_type = 'GAUSSIAN'
scene.cycles.sample_clamp_indirect = 0.0
scene.cycles.bake_type = 'DIFFUSE'
scene.view_settings.view_transform = 'Standard'
bpy.context.view_layer.update()
